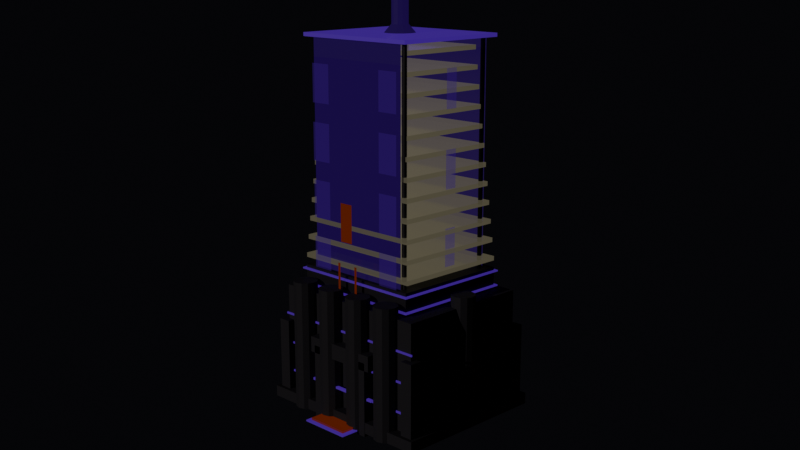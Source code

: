 # Source: knowledgebase-ext-draft-17.blend  (saved by Blender 5.1.30; exported with 4.5.12 LTS)
import bpy
from mathutils import Matrix  # noqa: F401  (used for matrix-valued properties, if any)

bpy.ops.wm.read_factory_settings(use_empty=True)
scene = bpy.context.scene
scene.name = 'Scene'

# ---- materials (node trees are filled in below, after node groups)
mat_base = bpy.data.materials.new('base')
mat_glass = bpy.data.materials.new('glass')
mat_glass.surface_render_method = 'BLENDED'
mat_glass.blend_method = 'BLEND'
mat_detail = bpy.data.materials.new('detail')
mat_accent = bpy.data.materials.new('accent')
mat_emissive = bpy.data.materials.new('emissive')
mat_energy = bpy.data.materials.new('energy')
mat_holo = bpy.data.materials.new('holo')
mat_holo.surface_render_method = 'BLENDED'
mat_holo.blend_method = 'BLEND'

# ---- material node trees
mat_base.use_nodes = True; mat_base.node_tree.nodes.clear()
_N = mat_base.node_tree.nodes; _L = mat_base.node_tree.links
n0 = _N.new('ShaderNodeBsdfPrincipled'); n0.name = 'Principled BSDF'; n0.location = (-200, 100)
n0.inputs[0].default_value = (0.01298, 0.01298, 0.02122, 1.0)
n0.inputs[1].default_value = 0.05
n0.inputs[2].default_value = 0.8
n1 = _N.new('ShaderNodeOutputMaterial'); n1.name = 'Material Output'; n1.location = (200, 100)
_L.new(n0.outputs[0], n1.inputs[0])
n1.is_active_output = True
mat_glass.use_nodes = True; mat_glass.node_tree.nodes.clear()
_N = mat_glass.node_tree.nodes; _L = mat_glass.node_tree.links
n0 = _N.new('ShaderNodeBsdfPrincipled'); n0.name = 'Principled BSDF'; n0.location = (-200, 100)
n0.inputs[0].default_value = (0.004777, 0.004777, 0.009134, 1.0)
n0.inputs[1].default_value = 0.3
n0.inputs[2].default_value = 0.1
n0.inputs[4].default_value = 0.86
n0.inputs[27].default_value = (0.9911, 0.8963, 0.5711, 1.0)
n0.inputs[28].default_value = 0.08
n1 = _N.new('ShaderNodeOutputMaterial'); n1.name = 'Material Output'; n1.location = (200, 100)
_L.new(n0.outputs[0], n1.inputs[0])
n1.is_active_output = True
mat_detail.use_nodes = True; mat_detail.node_tree.nodes.clear()
_N = mat_detail.node_tree.nodes; _L = mat_detail.node_tree.links
n0 = _N.new('ShaderNodeBsdfPrincipled'); n0.name = 'Principled BSDF'; n0.location = (-200, 100)
n0.inputs[0].default_value = (0.008023, 0.008023, 0.01298, 1.0)
n0.inputs[1].default_value = 0.15
n0.inputs[2].default_value = 0.6
n1 = _N.new('ShaderNodeOutputMaterial'); n1.name = 'Material Output'; n1.location = (200, 100)
_L.new(n0.outputs[0], n1.inputs[0])
n1.is_active_output = True
mat_accent.use_nodes = True; mat_accent.node_tree.nodes.clear()
_N = mat_accent.node_tree.nodes; _L = mat_accent.node_tree.links
n0 = _N.new('ShaderNodeBsdfPrincipled'); n0.name = 'Principled BSDF'; n0.location = (-200, 100)
n0.inputs[0].default_value = (0.02315, 0.02315, 0.03955, 1.0)
n0.inputs[1].default_value = 0.16
n0.inputs[2].default_value = 0.55
n0.inputs[27].default_value = (0.2122, 0.01764, 1.0, 1.0)
n0.inputs[28].default_value = 0.24
n1 = _N.new('ShaderNodeOutputMaterial'); n1.name = 'Material Output'; n1.location = (200, 100)
_L.new(n0.outputs[0], n1.inputs[0])
n1.is_active_output = True
mat_emissive.use_nodes = True; mat_emissive.node_tree.nodes.clear()
_N = mat_emissive.node_tree.nodes; _L = mat_emissive.node_tree.links
n0 = _N.new('ShaderNodeBsdfPrincipled'); n0.name = 'Principled BSDF'; n0.location = (-200, 100)
n0.inputs[0].default_value = (0.008023, 0.008023, 0.01298, 1.0)
n0.inputs[2].default_value = 0.22
n0.inputs[27].default_value = (0.2122, 0.01764, 1.0, 1.0)
n0.inputs[28].default_value = 0.06
n1 = _N.new('ShaderNodeOutputMaterial'); n1.name = 'Material Output'; n1.location = (200, 100)
_L.new(n0.outputs[0], n1.inputs[0])
n1.is_active_output = True
mat_energy.use_nodes = True; mat_energy.node_tree.nodes.clear()
_N = mat_energy.node_tree.nodes; _L = mat_energy.node_tree.links
n0 = _N.new('ShaderNodeBsdfPrincipled'); n0.name = 'Principled BSDF'; n0.location = (-200, 100)
n0.inputs[0].default_value = (0.008023, 0.008023, 0.01298, 1.0)
n0.inputs[1].default_value = 0.1
n0.inputs[2].default_value = 0.15
n0.inputs[27].default_value = (1.0, 0.1119, 0.0, 1.0)
n0.inputs[28].default_value = 0.1
n1 = _N.new('ShaderNodeOutputMaterial'); n1.name = 'Material Output'; n1.location = (200, 100)
_L.new(n0.outputs[0], n1.inputs[0])
n1.is_active_output = True
mat_holo.use_nodes = True; mat_holo.node_tree.nodes.clear()
_N = mat_holo.node_tree.nodes; _L = mat_holo.node_tree.links
n0 = _N.new('ShaderNodeBsdfPrincipled'); n0.name = 'Principled BSDF'; n0.location = (-200, 100)
n0.inputs[0].default_value = (0.008023, 0.008023, 0.01298, 1.0)
n0.inputs[1].default_value = 0.05
n0.inputs[2].default_value = 0.2
n0.inputs[4].default_value = 0.4
n0.inputs[27].default_value = (0.2122, 0.01764, 1.0, 1.0)
n0.inputs[28].default_value = 0.15
n1 = _N.new('ShaderNodeOutputMaterial'); n1.name = 'Material Output'; n1.location = (200, 100)
_L.new(n0.outputs[0], n1.inputs[0])
n1.is_active_output = True

# ---- world
world_balenciaworld = bpy.data.worlds.new('BalenciaWorld'); scene.world = world_balenciaworld
world_balenciaworld.use_nodes = True; world_balenciaworld.node_tree.nodes.clear()
_N = world_balenciaworld.node_tree.nodes; _L = world_balenciaworld.node_tree.links
n0 = _N.new('ShaderNodeBackground'); n0.name = 'Background'; n0.location = (-200, 100)
n0.inputs[0].default_value = (0.003, 0.003, 0.004, 1.0)
n1 = _N.new('ShaderNodeOutputWorld'); n1.name = 'World Output'; n1.location = (200, 100)
_L.new(n0.outputs[0], n1.inputs[0])
n1.is_active_output = True

# ---- cameras
cam_overview_camera = bpy.data.cameras.new('Overview_Camera')
cam_overview_camera.clip_end = 200.0
cam_overview_camera.lens_unit = 'FOV'

# ---- lights
light_key_light = bpy.data.lights.new('Key_Light', 'SUN')
light_key_light.color = (1.0, 0.894, 0.8)
light_key_light.energy = 0.8
light_key_light.shadow_soft_size = 0.5
light_rim_light = bpy.data.lights.new('Rim_Light', 'SPOT')
light_rim_light.color = (1.0, 0.369, 0.0)
light_rim_light.energy = 200.0
light_rim_light.spot_blend = 0.9
light_fill_light = bpy.data.lights.new('Fill_Light', 'AREA')
light_fill_light.color = (0.102, 0.102, 0.251)
light_fill_light.energy = 50.0
light_fill_light.size = 20.0

# ---- meshes
me_cube = bpy.data.meshes.new('Cube')
me_cube.from_pydata([(-2.3, -1.925, -1.6), (-2.3, -1.925, 1.6), (-2.3, 1.925, -1.6), (-2.3, 1.925, 1.6), (2.3, -1.925, -1.6), (2.3, -1.925, 1.6), (2.3, 1.925, -1.6), (2.3, 1.925, 1.6)], [], [(0, 1, 3, 2), (2, 3, 7, 6), (6, 7, 5, 4), (4, 5, 1, 0), (2, 6, 4, 0), (7, 3, 1, 5)])
_uv = me_cube.uv_layers.new(name='UVMap')
_uv.uv.foreach_set('vector', [0.375, 0.0, 0.625, 0.0, 0.625, 0.25, 0.375, 0.25, 0.375, 0.25, 0.625, 0.25, 0.625, 0.5, 0.375, 0.5, 0.375, 0.5, 0.625, 0.5, 0.625, 0.75, 0.375, 0.75, 0.375, 0.75, 0.625, 0.75, 0.625, 1.0, 0.375, 1.0, 0.125, 0.5, 0.375, 0.5, 0.375, 0.75, 0.125, 0.75, 0.625, 0.5, 0.875, 0.5, 0.875, 0.75, 0.625, 0.75])
me_cube.materials.append(mat_base)
me_cube.update()
me_cube_001 = bpy.data.meshes.new('Cube.001')
me_cube_001.from_pydata([(-2.587, -2.2, -0.15), (-2.587, -2.2, 0.15), (-2.587, 2.2, -0.15), (-2.587, 2.2, 0.15), (2.587, -2.2, -0.15), (2.587, -2.2, 0.15), (2.587, 2.2, -0.15), (2.587, 2.2, 0.15)], [], [(0, 1, 3, 2), (2, 3, 7, 6), (6, 7, 5, 4), (4, 5, 1, 0), (2, 6, 4, 0), (7, 3, 1, 5)])
_uv = me_cube_001.uv_layers.new(name='UVMap')
_uv.uv.foreach_set('vector', [0.375, 0.0, 0.625, 0.0, 0.625, 0.25, 0.375, 0.25, 0.375, 0.25, 0.625, 0.25, 0.625, 0.5, 0.375, 0.5, 0.375, 0.5, 0.625, 0.5, 0.625, 0.75, 0.375, 0.75, 0.375, 0.75, 0.625, 0.75, 0.625, 1.0, 0.375, 1.0, 0.125, 0.5, 0.375, 0.5, 0.375, 0.75, 0.125, 0.75, 0.625, 0.5, 0.875, 0.5, 0.875, 0.75, 0.625, 0.75])
me_cube_001.materials.append(mat_base)
me_cube_001.update()
me_cylinder = bpy.data.meshes.new('Cylinder')
me_cylinder.from_pydata([(0.0, 0.325, -1.75), (0.0, 0.325, 1.75), (0.1625, 0.2815, -1.75), (0.1625, 0.2815, 1.75), (0.2815, 0.1625, -1.75), (0.2815, 0.1625, 1.75), (0.325, 0.0, -1.75), (0.325, 0.0, 1.75), (0.2815, -0.1625, -1.75), (0.2815, -0.1625, 1.75), (0.1625, -0.2815, -1.75), (0.1625, -0.2815, 1.75), (0.0, -0.325, -1.75), (0.0, -0.325, 1.75), (-0.1625, -0.2815, -1.75), (-0.1625, -0.2815, 1.75), (-0.2815, -0.1625, -1.75), (-0.2815, -0.1625, 1.75), (-0.325, 0.0, -1.75), (-0.325, 0.0, 1.75), (-0.2815, 0.1625, -1.75), (-0.2815, 0.1625, 1.75), (-0.1625, 0.2815, -1.75), (-0.1625, 0.2815, 1.75)], [], [(0, 1, 3, 2), (2, 3, 5, 4), (4, 5, 7, 6), (6, 7, 9, 8), (8, 9, 11, 10), (10, 11, 13, 12), (12, 13, 15, 14), (14, 15, 17, 16), (16, 17, 19, 18), (18, 19, 21, 20), (3, 1, 23, 21, 19, 17, 15, 13, 11, 9, 7, 5), (20, 21, 23, 22), (22, 23, 1, 0), (0, 2, 4, 6, 8, 10, 12, 14, 16, 18, 20, 22)])
_uv = me_cylinder.uv_layers.new(name='UVMap')
_uv.uv.foreach_set('vector', [1.0, 0.5, 1.0, 1.0, 0.9167, 1.0, 0.9167, 0.5, 0.9167, 0.5, 0.9167, 1.0, 0.8333, 1.0, 0.8333, 0.5, 0.8333, 0.5, 0.8333, 1.0, 0.75, 1.0, 0.75, 0.5, 0.75, 0.5, 0.75, 1.0, 0.6667, 1.0, 0.6667, 0.5, 0.6667, 0.5, 0.6667, 1.0, 0.5833, 1.0, 0.5833, 0.5, 0.5833, 0.5, 0.5833, 1.0, 0.5, 1.0, 0.5, 0.5, 0.5, 0.5, 0.5, 1.0, 0.4167, 1.0, 0.4167, 0.5, 0.4167, 0.5, 0.4167, 1.0, 0.3333, 1.0, 0.3333, 0.5, 0.3333, 0.5, 0.3333, 1.0, 0.25, 1.0, 0.25, 0.5, 0.25, 0.5, 0.25, 1.0, 0.1667, 1.0, 0.1667, 0.5, 0.37, 0.4578, 0.25, 0.49, 0.13, 0.4578, 0.04215, 0.37, 0.01, 0.25, 0.04215, 0.13, 0.13, 0.04215, 0.25, 0.01, 0.37, 0.04215, 0.4578, 0.13, 0.49, 0.25, 0.4578, 0.37, 0.1667, 0.5, 0.1667, 1.0, 0.08333, 1.0, 0.08333, 0.5, 0.08333, 0.5, 0.08333, 1.0, 7.451e-08, 1.0, 7.451e-08, 0.5, 0.75, 0.49, 0.87, 0.4578, 0.9578, 0.37, 0.99, 0.25, 0.9578, 0.13, 0.87, 0.04215, 0.75, 0.01, 0.63, 0.04215, 0.5422, 0.13, 0.51, 0.25, 0.5422, 0.37, 0.63, 0.4578])
me_cylinder.materials.append(mat_base)
me_cylinder.update()
me_cylinder_001 = bpy.data.meshes.new('Cylinder.001')
me_cylinder_001.from_pydata([(0.0, 0.325, -1.75), (0.0, 0.325, 1.75), (0.1625, 0.2815, -1.75), (0.1625, 0.2815, 1.75), (0.2815, 0.1625, -1.75), (0.2815, 0.1625, 1.75), (0.325, 0.0, -1.75), (0.325, 0.0, 1.75), (0.2815, -0.1625, -1.75), (0.2815, -0.1625, 1.75), (0.1625, -0.2815, -1.75), (0.1625, -0.2815, 1.75), (0.0, -0.325, -1.75), (0.0, -0.325, 1.75), (-0.1625, -0.2815, -1.75), (-0.1625, -0.2815, 1.75), (-0.2815, -0.1625, -1.75), (-0.2815, -0.1625, 1.75), (-0.325, 0.0, -1.75), (-0.325, 0.0, 1.75), (-0.2815, 0.1625, -1.75), (-0.2815, 0.1625, 1.75), (-0.1625, 0.2815, -1.75), (-0.1625, 0.2815, 1.75)], [], [(0, 1, 3, 2), (2, 3, 5, 4), (4, 5, 7, 6), (6, 7, 9, 8), (8, 9, 11, 10), (10, 11, 13, 12), (12, 13, 15, 14), (14, 15, 17, 16), (16, 17, 19, 18), (18, 19, 21, 20), (3, 1, 23, 21, 19, 17, 15, 13, 11, 9, 7, 5), (20, 21, 23, 22), (22, 23, 1, 0), (0, 2, 4, 6, 8, 10, 12, 14, 16, 18, 20, 22)])
_uv = me_cylinder_001.uv_layers.new(name='UVMap')
_uv.uv.foreach_set('vector', [1.0, 0.5, 1.0, 1.0, 0.9167, 1.0, 0.9167, 0.5, 0.9167, 0.5, 0.9167, 1.0, 0.8333, 1.0, 0.8333, 0.5, 0.8333, 0.5, 0.8333, 1.0, 0.75, 1.0, 0.75, 0.5, 0.75, 0.5, 0.75, 1.0, 0.6667, 1.0, 0.6667, 0.5, 0.6667, 0.5, 0.6667, 1.0, 0.5833, 1.0, 0.5833, 0.5, 0.5833, 0.5, 0.5833, 1.0, 0.5, 1.0, 0.5, 0.5, 0.5, 0.5, 0.5, 1.0, 0.4167, 1.0, 0.4167, 0.5, 0.4167, 0.5, 0.4167, 1.0, 0.3333, 1.0, 0.3333, 0.5, 0.3333, 0.5, 0.3333, 1.0, 0.25, 1.0, 0.25, 0.5, 0.25, 0.5, 0.25, 1.0, 0.1667, 1.0, 0.1667, 0.5, 0.37, 0.4578, 0.25, 0.49, 0.13, 0.4578, 0.04215, 0.37, 0.01, 0.25, 0.04215, 0.13, 0.13, 0.04215, 0.25, 0.01, 0.37, 0.04215, 0.4578, 0.13, 0.49, 0.25, 0.4578, 0.37, 0.1667, 0.5, 0.1667, 1.0, 0.08333, 1.0, 0.08333, 0.5, 0.08333, 0.5, 0.08333, 1.0, 7.451e-08, 1.0, 7.451e-08, 0.5, 0.75, 0.49, 0.87, 0.4578, 0.9578, 0.37, 0.99, 0.25, 0.9578, 0.13, 0.87, 0.04215, 0.75, 0.01, 0.63, 0.04215, 0.5422, 0.13, 0.51, 0.25, 0.5422, 0.37, 0.63, 0.4578])
me_cylinder_001.materials.append(mat_base)
me_cylinder_001.update()
me_cylinder_002 = bpy.data.meshes.new('Cylinder.002')
me_cylinder_002.from_pydata([(0.0, 0.325, -1.75), (0.0, 0.325, 1.75), (0.1625, 0.2815, -1.75), (0.1625, 0.2815, 1.75), (0.2815, 0.1625, -1.75), (0.2815, 0.1625, 1.75), (0.325, 0.0, -1.75), (0.325, 0.0, 1.75), (0.2815, -0.1625, -1.75), (0.2815, -0.1625, 1.75), (0.1625, -0.2815, -1.75), (0.1625, -0.2815, 1.75), (0.0, -0.325, -1.75), (0.0, -0.325, 1.75), (-0.1625, -0.2815, -1.75), (-0.1625, -0.2815, 1.75), (-0.2815, -0.1625, -1.75), (-0.2815, -0.1625, 1.75), (-0.325, 0.0, -1.75), (-0.325, 0.0, 1.75), (-0.2815, 0.1625, -1.75), (-0.2815, 0.1625, 1.75), (-0.1625, 0.2815, -1.75), (-0.1625, 0.2815, 1.75)], [], [(0, 1, 3, 2), (2, 3, 5, 4), (4, 5, 7, 6), (6, 7, 9, 8), (8, 9, 11, 10), (10, 11, 13, 12), (12, 13, 15, 14), (14, 15, 17, 16), (16, 17, 19, 18), (18, 19, 21, 20), (3, 1, 23, 21, 19, 17, 15, 13, 11, 9, 7, 5), (20, 21, 23, 22), (22, 23, 1, 0), (0, 2, 4, 6, 8, 10, 12, 14, 16, 18, 20, 22)])
_uv = me_cylinder_002.uv_layers.new(name='UVMap')
_uv.uv.foreach_set('vector', [1.0, 0.5, 1.0, 1.0, 0.9167, 1.0, 0.9167, 0.5, 0.9167, 0.5, 0.9167, 1.0, 0.8333, 1.0, 0.8333, 0.5, 0.8333, 0.5, 0.8333, 1.0, 0.75, 1.0, 0.75, 0.5, 0.75, 0.5, 0.75, 1.0, 0.6667, 1.0, 0.6667, 0.5, 0.6667, 0.5, 0.6667, 1.0, 0.5833, 1.0, 0.5833, 0.5, 0.5833, 0.5, 0.5833, 1.0, 0.5, 1.0, 0.5, 0.5, 0.5, 0.5, 0.5, 1.0, 0.4167, 1.0, 0.4167, 0.5, 0.4167, 0.5, 0.4167, 1.0, 0.3333, 1.0, 0.3333, 0.5, 0.3333, 0.5, 0.3333, 1.0, 0.25, 1.0, 0.25, 0.5, 0.25, 0.5, 0.25, 1.0, 0.1667, 1.0, 0.1667, 0.5, 0.37, 0.4578, 0.25, 0.49, 0.13, 0.4578, 0.04215, 0.37, 0.01, 0.25, 0.04215, 0.13, 0.13, 0.04215, 0.25, 0.01, 0.37, 0.04215, 0.4578, 0.13, 0.49, 0.25, 0.4578, 0.37, 0.1667, 0.5, 0.1667, 1.0, 0.08333, 1.0, 0.08333, 0.5, 0.08333, 0.5, 0.08333, 1.0, 7.451e-08, 1.0, 7.451e-08, 0.5, 0.75, 0.49, 0.87, 0.4578, 0.9578, 0.37, 0.99, 0.25, 0.9578, 0.13, 0.87, 0.04215, 0.75, 0.01, 0.63, 0.04215, 0.5422, 0.13, 0.51, 0.25, 0.5422, 0.37, 0.63, 0.4578])
me_cylinder_002.materials.append(mat_base)
me_cylinder_002.update()
me_cylinder_003 = bpy.data.meshes.new('Cylinder.003')
me_cylinder_003.from_pydata([(0.0, 0.325, -1.75), (0.0, 0.325, 1.75), (0.1625, 0.2815, -1.75), (0.1625, 0.2815, 1.75), (0.2815, 0.1625, -1.75), (0.2815, 0.1625, 1.75), (0.325, 0.0, -1.75), (0.325, 0.0, 1.75), (0.2815, -0.1625, -1.75), (0.2815, -0.1625, 1.75), (0.1625, -0.2815, -1.75), (0.1625, -0.2815, 1.75), (0.0, -0.325, -1.75), (0.0, -0.325, 1.75), (-0.1625, -0.2815, -1.75), (-0.1625, -0.2815, 1.75), (-0.2815, -0.1625, -1.75), (-0.2815, -0.1625, 1.75), (-0.325, 0.0, -1.75), (-0.325, 0.0, 1.75), (-0.2815, 0.1625, -1.75), (-0.2815, 0.1625, 1.75), (-0.1625, 0.2815, -1.75), (-0.1625, 0.2815, 1.75)], [], [(0, 1, 3, 2), (2, 3, 5, 4), (4, 5, 7, 6), (6, 7, 9, 8), (8, 9, 11, 10), (10, 11, 13, 12), (12, 13, 15, 14), (14, 15, 17, 16), (16, 17, 19, 18), (18, 19, 21, 20), (3, 1, 23, 21, 19, 17, 15, 13, 11, 9, 7, 5), (20, 21, 23, 22), (22, 23, 1, 0), (0, 2, 4, 6, 8, 10, 12, 14, 16, 18, 20, 22)])
_uv = me_cylinder_003.uv_layers.new(name='UVMap')
_uv.uv.foreach_set('vector', [1.0, 0.5, 1.0, 1.0, 0.9167, 1.0, 0.9167, 0.5, 0.9167, 0.5, 0.9167, 1.0, 0.8333, 1.0, 0.8333, 0.5, 0.8333, 0.5, 0.8333, 1.0, 0.75, 1.0, 0.75, 0.5, 0.75, 0.5, 0.75, 1.0, 0.6667, 1.0, 0.6667, 0.5, 0.6667, 0.5, 0.6667, 1.0, 0.5833, 1.0, 0.5833, 0.5, 0.5833, 0.5, 0.5833, 1.0, 0.5, 1.0, 0.5, 0.5, 0.5, 0.5, 0.5, 1.0, 0.4167, 1.0, 0.4167, 0.5, 0.4167, 0.5, 0.4167, 1.0, 0.3333, 1.0, 0.3333, 0.5, 0.3333, 0.5, 0.3333, 1.0, 0.25, 1.0, 0.25, 0.5, 0.25, 0.5, 0.25, 1.0, 0.1667, 1.0, 0.1667, 0.5, 0.37, 0.4578, 0.25, 0.49, 0.13, 0.4578, 0.04215, 0.37, 0.01, 0.25, 0.04215, 0.13, 0.13, 0.04215, 0.25, 0.01, 0.37, 0.04215, 0.4578, 0.13, 0.49, 0.25, 0.4578, 0.37, 0.1667, 0.5, 0.1667, 1.0, 0.08333, 1.0, 0.08333, 0.5, 0.08333, 0.5, 0.08333, 1.0, 7.451e-08, 1.0, 7.451e-08, 0.5, 0.75, 0.49, 0.87, 0.4578, 0.9578, 0.37, 0.99, 0.25, 0.9578, 0.13, 0.87, 0.04215, 0.75, 0.01, 0.63, 0.04215, 0.5422, 0.13, 0.51, 0.25, 0.5422, 0.37, 0.63, 0.4578])
me_cylinder_003.materials.append(mat_base)
me_cylinder_003.update()
me_cylinder_004 = bpy.data.meshes.new('Cylinder.004')
me_cylinder_004.from_pydata([(0.0, 0.325, -1.75), (0.0, 0.325, 1.75), (0.1625, 0.2815, -1.75), (0.1625, 0.2815, 1.75), (0.2815, 0.1625, -1.75), (0.2815, 0.1625, 1.75), (0.325, 0.0, -1.75), (0.325, 0.0, 1.75), (0.2815, -0.1625, -1.75), (0.2815, -0.1625, 1.75), (0.1625, -0.2815, -1.75), (0.1625, -0.2815, 1.75), (0.0, -0.325, -1.75), (0.0, -0.325, 1.75), (-0.1625, -0.2815, -1.75), (-0.1625, -0.2815, 1.75), (-0.2815, -0.1625, -1.75), (-0.2815, -0.1625, 1.75), (-0.325, 0.0, -1.75), (-0.325, 0.0, 1.75), (-0.2815, 0.1625, -1.75), (-0.2815, 0.1625, 1.75), (-0.1625, 0.2815, -1.75), (-0.1625, 0.2815, 1.75)], [], [(0, 1, 3, 2), (2, 3, 5, 4), (4, 5, 7, 6), (6, 7, 9, 8), (8, 9, 11, 10), (10, 11, 13, 12), (12, 13, 15, 14), (14, 15, 17, 16), (16, 17, 19, 18), (18, 19, 21, 20), (3, 1, 23, 21, 19, 17, 15, 13, 11, 9, 7, 5), (20, 21, 23, 22), (22, 23, 1, 0), (0, 2, 4, 6, 8, 10, 12, 14, 16, 18, 20, 22)])
_uv = me_cylinder_004.uv_layers.new(name='UVMap')
_uv.uv.foreach_set('vector', [1.0, 0.5, 1.0, 1.0, 0.9167, 1.0, 0.9167, 0.5, 0.9167, 0.5, 0.9167, 1.0, 0.8333, 1.0, 0.8333, 0.5, 0.8333, 0.5, 0.8333, 1.0, 0.75, 1.0, 0.75, 0.5, 0.75, 0.5, 0.75, 1.0, 0.6667, 1.0, 0.6667, 0.5, 0.6667, 0.5, 0.6667, 1.0, 0.5833, 1.0, 0.5833, 0.5, 0.5833, 0.5, 0.5833, 1.0, 0.5, 1.0, 0.5, 0.5, 0.5, 0.5, 0.5, 1.0, 0.4167, 1.0, 0.4167, 0.5, 0.4167, 0.5, 0.4167, 1.0, 0.3333, 1.0, 0.3333, 0.5, 0.3333, 0.5, 0.3333, 1.0, 0.25, 1.0, 0.25, 0.5, 0.25, 0.5, 0.25, 1.0, 0.1667, 1.0, 0.1667, 0.5, 0.37, 0.4578, 0.25, 0.49, 0.13, 0.4578, 0.04215, 0.37, 0.01, 0.25, 0.04215, 0.13, 0.13, 0.04215, 0.25, 0.01, 0.37, 0.04215, 0.4578, 0.13, 0.49, 0.25, 0.4578, 0.37, 0.1667, 0.5, 0.1667, 1.0, 0.08333, 1.0, 0.08333, 0.5, 0.08333, 0.5, 0.08333, 1.0, 7.451e-08, 1.0, 7.451e-08, 0.5, 0.75, 0.49, 0.87, 0.4578, 0.9578, 0.37, 0.99, 0.25, 0.9578, 0.13, 0.87, 0.04215, 0.75, 0.01, 0.63, 0.04215, 0.5422, 0.13, 0.51, 0.25, 0.5422, 0.37, 0.63, 0.4578])
me_cylinder_004.materials.append(mat_base)
me_cylinder_004.update()
me_cylinder_005 = bpy.data.meshes.new('Cylinder.005')
me_cylinder_005.from_pydata([(0.0, 0.325, -1.75), (0.0, 0.325, 1.75), (0.1625, 0.2815, -1.75), (0.1625, 0.2815, 1.75), (0.2815, 0.1625, -1.75), (0.2815, 0.1625, 1.75), (0.325, 0.0, -1.75), (0.325, 0.0, 1.75), (0.2815, -0.1625, -1.75), (0.2815, -0.1625, 1.75), (0.1625, -0.2815, -1.75), (0.1625, -0.2815, 1.75), (0.0, -0.325, -1.75), (0.0, -0.325, 1.75), (-0.1625, -0.2815, -1.75), (-0.1625, -0.2815, 1.75), (-0.2815, -0.1625, -1.75), (-0.2815, -0.1625, 1.75), (-0.325, 0.0, -1.75), (-0.325, 0.0, 1.75), (-0.2815, 0.1625, -1.75), (-0.2815, 0.1625, 1.75), (-0.1625, 0.2815, -1.75), (-0.1625, 0.2815, 1.75)], [], [(0, 1, 3, 2), (2, 3, 5, 4), (4, 5, 7, 6), (6, 7, 9, 8), (8, 9, 11, 10), (10, 11, 13, 12), (12, 13, 15, 14), (14, 15, 17, 16), (16, 17, 19, 18), (18, 19, 21, 20), (3, 1, 23, 21, 19, 17, 15, 13, 11, 9, 7, 5), (20, 21, 23, 22), (22, 23, 1, 0), (0, 2, 4, 6, 8, 10, 12, 14, 16, 18, 20, 22)])
_uv = me_cylinder_005.uv_layers.new(name='UVMap')
_uv.uv.foreach_set('vector', [1.0, 0.5, 1.0, 1.0, 0.9167, 1.0, 0.9167, 0.5, 0.9167, 0.5, 0.9167, 1.0, 0.8333, 1.0, 0.8333, 0.5, 0.8333, 0.5, 0.8333, 1.0, 0.75, 1.0, 0.75, 0.5, 0.75, 0.5, 0.75, 1.0, 0.6667, 1.0, 0.6667, 0.5, 0.6667, 0.5, 0.6667, 1.0, 0.5833, 1.0, 0.5833, 0.5, 0.5833, 0.5, 0.5833, 1.0, 0.5, 1.0, 0.5, 0.5, 0.5, 0.5, 0.5, 1.0, 0.4167, 1.0, 0.4167, 0.5, 0.4167, 0.5, 0.4167, 1.0, 0.3333, 1.0, 0.3333, 0.5, 0.3333, 0.5, 0.3333, 1.0, 0.25, 1.0, 0.25, 0.5, 0.25, 0.5, 0.25, 1.0, 0.1667, 1.0, 0.1667, 0.5, 0.37, 0.4578, 0.25, 0.49, 0.13, 0.4578, 0.04215, 0.37, 0.01, 0.25, 0.04215, 0.13, 0.13, 0.04215, 0.25, 0.01, 0.37, 0.04215, 0.4578, 0.13, 0.49, 0.25, 0.4578, 0.37, 0.1667, 0.5, 0.1667, 1.0, 0.08333, 1.0, 0.08333, 0.5, 0.08333, 0.5, 0.08333, 1.0, 7.451e-08, 1.0, 7.451e-08, 0.5, 0.75, 0.49, 0.87, 0.4578, 0.9578, 0.37, 0.99, 0.25, 0.9578, 0.13, 0.87, 0.04215, 0.75, 0.01, 0.63, 0.04215, 0.5422, 0.13, 0.51, 0.25, 0.5422, 0.37, 0.63, 0.4578])
me_cylinder_005.materials.append(mat_base)
me_cylinder_005.update()
me_cube_002 = bpy.data.meshes.new('Cube.002')
me_cube_002.from_pydata([(-0.35, -0.04, -1.2), (-0.35, -0.04, 1.2), (-0.35, 0.04, -1.2), (-0.35, 0.04, 1.2), (0.35, -0.04, -1.2), (0.35, -0.04, 1.2), (0.35, 0.04, -1.2), (0.35, 0.04, 1.2)], [], [(0, 1, 3, 2), (2, 3, 7, 6), (6, 7, 5, 4), (4, 5, 1, 0), (2, 6, 4, 0), (7, 3, 1, 5)])
_uv = me_cube_002.uv_layers.new(name='UVMap')
_uv.uv.foreach_set('vector', [0.375, 0.0, 0.625, 0.0, 0.625, 0.25, 0.375, 0.25, 0.375, 0.25, 0.625, 0.25, 0.625, 0.5, 0.375, 0.5, 0.375, 0.5, 0.625, 0.5, 0.625, 0.75, 0.375, 0.75, 0.375, 0.75, 0.625, 0.75, 0.625, 1.0, 0.375, 1.0, 0.125, 0.5, 0.375, 0.5, 0.375, 0.75, 0.125, 0.75, 0.625, 0.5, 0.875, 0.5, 0.875, 0.75, 0.625, 0.75])
me_cube_002.materials.append(mat_glass)
me_cube_002.update()
me_cube_003 = bpy.data.meshes.new('Cube.003')
me_cube_003.from_pydata([(-0.35, -0.04, -1.2), (-0.35, -0.04, 1.2), (-0.35, 0.04, -1.2), (-0.35, 0.04, 1.2), (0.35, -0.04, -1.2), (0.35, -0.04, 1.2), (0.35, 0.04, -1.2), (0.35, 0.04, 1.2)], [], [(0, 1, 3, 2), (2, 3, 7, 6), (6, 7, 5, 4), (4, 5, 1, 0), (2, 6, 4, 0), (7, 3, 1, 5)])
_uv = me_cube_003.uv_layers.new(name='UVMap')
_uv.uv.foreach_set('vector', [0.375, 0.0, 0.625, 0.0, 0.625, 0.25, 0.375, 0.25, 0.375, 0.25, 0.625, 0.25, 0.625, 0.5, 0.375, 0.5, 0.375, 0.5, 0.625, 0.5, 0.625, 0.75, 0.375, 0.75, 0.375, 0.75, 0.625, 0.75, 0.625, 1.0, 0.375, 1.0, 0.125, 0.5, 0.375, 0.5, 0.375, 0.75, 0.125, 0.75, 0.625, 0.5, 0.875, 0.5, 0.875, 0.75, 0.625, 0.75])
me_cube_003.materials.append(mat_glass)
me_cube_003.update()
me_cube_004 = bpy.data.meshes.new('Cube.004')
me_cube_004.from_pydata([(-0.35, -0.04, -1.2), (-0.35, -0.04, 1.2), (-0.35, 0.04, -1.2), (-0.35, 0.04, 1.2), (0.35, -0.04, -1.2), (0.35, -0.04, 1.2), (0.35, 0.04, -1.2), (0.35, 0.04, 1.2)], [], [(0, 1, 3, 2), (2, 3, 7, 6), (6, 7, 5, 4), (4, 5, 1, 0), (2, 6, 4, 0), (7, 3, 1, 5)])
_uv = me_cube_004.uv_layers.new(name='UVMap')
_uv.uv.foreach_set('vector', [0.375, 0.0, 0.625, 0.0, 0.625, 0.25, 0.375, 0.25, 0.375, 0.25, 0.625, 0.25, 0.625, 0.5, 0.375, 0.5, 0.375, 0.5, 0.625, 0.5, 0.625, 0.75, 0.375, 0.75, 0.375, 0.75, 0.625, 0.75, 0.625, 1.0, 0.375, 1.0, 0.125, 0.5, 0.375, 0.5, 0.375, 0.75, 0.125, 0.75, 0.625, 0.5, 0.875, 0.5, 0.875, 0.75, 0.625, 0.75])
me_cube_004.materials.append(mat_glass)
me_cube_004.update()
me_cube_005 = bpy.data.meshes.new('Cube.005')
me_cube_005.from_pydata([(-0.04, -0.28, -0.96), (-0.04, -0.28, 0.96), (-0.04, 0.28, -0.96), (-0.04, 0.28, 0.96), (0.04, -0.28, -0.96), (0.04, -0.28, 0.96), (0.04, 0.28, -0.96), (0.04, 0.28, 0.96)], [], [(0, 1, 3, 2), (2, 3, 7, 6), (6, 7, 5, 4), (4, 5, 1, 0), (2, 6, 4, 0), (7, 3, 1, 5)])
_uv = me_cube_005.uv_layers.new(name='UVMap')
_uv.uv.foreach_set('vector', [0.375, 0.0, 0.625, 0.0, 0.625, 0.25, 0.375, 0.25, 0.375, 0.25, 0.625, 0.25, 0.625, 0.5, 0.375, 0.5, 0.375, 0.5, 0.625, 0.5, 0.625, 0.75, 0.375, 0.75, 0.375, 0.75, 0.625, 0.75, 0.625, 1.0, 0.375, 1.0, 0.125, 0.5, 0.375, 0.5, 0.375, 0.75, 0.125, 0.75, 0.625, 0.5, 0.875, 0.5, 0.875, 0.75, 0.625, 0.75])
me_cube_005.materials.append(mat_glass)
me_cube_005.update()
me_cube_006 = bpy.data.meshes.new('Cube.006')
me_cube_006.from_pydata([(-0.04, -0.28, -0.96), (-0.04, -0.28, 0.96), (-0.04, 0.28, -0.96), (-0.04, 0.28, 0.96), (0.04, -0.28, -0.96), (0.04, -0.28, 0.96), (0.04, 0.28, -0.96), (0.04, 0.28, 0.96)], [], [(0, 1, 3, 2), (2, 3, 7, 6), (6, 7, 5, 4), (4, 5, 1, 0), (2, 6, 4, 0), (7, 3, 1, 5)])
_uv = me_cube_006.uv_layers.new(name='UVMap')
_uv.uv.foreach_set('vector', [0.375, 0.0, 0.625, 0.0, 0.625, 0.25, 0.375, 0.25, 0.375, 0.25, 0.625, 0.25, 0.625, 0.5, 0.375, 0.5, 0.375, 0.5, 0.625, 0.5, 0.625, 0.75, 0.375, 0.75, 0.375, 0.75, 0.625, 0.75, 0.625, 1.0, 0.375, 1.0, 0.125, 0.5, 0.375, 0.5, 0.375, 0.75, 0.125, 0.75, 0.625, 0.5, 0.875, 0.5, 0.875, 0.75, 0.625, 0.75])
me_cube_006.materials.append(mat_glass)
me_cube_006.update()
me_cube_007 = bpy.data.meshes.new('Cube.007')
me_cube_007.from_pydata([(-0.04, -0.28, -0.96), (-0.04, -0.28, 0.96), (-0.04, 0.28, -0.96), (-0.04, 0.28, 0.96), (0.04, -0.28, -0.96), (0.04, -0.28, 0.96), (0.04, 0.28, -0.96), (0.04, 0.28, 0.96)], [], [(0, 1, 3, 2), (2, 3, 7, 6), (6, 7, 5, 4), (4, 5, 1, 0), (2, 6, 4, 0), (7, 3, 1, 5)])
_uv = me_cube_007.uv_layers.new(name='UVMap')
_uv.uv.foreach_set('vector', [0.375, 0.0, 0.625, 0.0, 0.625, 0.25, 0.375, 0.25, 0.375, 0.25, 0.625, 0.25, 0.625, 0.5, 0.375, 0.5, 0.375, 0.5, 0.625, 0.5, 0.625, 0.75, 0.375, 0.75, 0.375, 0.75, 0.625, 0.75, 0.625, 1.0, 0.375, 1.0, 0.125, 0.5, 0.375, 0.5, 0.375, 0.75, 0.125, 0.75, 0.625, 0.5, 0.875, 0.5, 0.875, 0.75, 0.625, 0.75])
me_cube_007.materials.append(mat_glass)
me_cube_007.update()
me_cube_008 = bpy.data.meshes.new('Cube.008')
me_cube_008.from_pydata([(-0.04, -0.28, -0.96), (-0.04, -0.28, 0.96), (-0.04, 0.28, -0.96), (-0.04, 0.28, 0.96), (0.04, -0.28, -0.96), (0.04, -0.28, 0.96), (0.04, 0.28, -0.96), (0.04, 0.28, 0.96)], [], [(0, 1, 3, 2), (2, 3, 7, 6), (6, 7, 5, 4), (4, 5, 1, 0), (2, 6, 4, 0), (7, 3, 1, 5)])
_uv = me_cube_008.uv_layers.new(name='UVMap')
_uv.uv.foreach_set('vector', [0.375, 0.0, 0.625, 0.0, 0.625, 0.25, 0.375, 0.25, 0.375, 0.25, 0.625, 0.25, 0.625, 0.5, 0.375, 0.5, 0.375, 0.5, 0.625, 0.5, 0.625, 0.75, 0.375, 0.75, 0.375, 0.75, 0.625, 0.75, 0.625, 1.0, 0.375, 1.0, 0.125, 0.5, 0.375, 0.5, 0.375, 0.75, 0.125, 0.75, 0.625, 0.5, 0.875, 0.5, 0.875, 0.75, 0.625, 0.75])
me_cube_008.materials.append(mat_glass)
me_cube_008.update()
me_cube_009 = bpy.data.meshes.new('Cube.009')
me_cube_009.from_pydata([(-1.85, -1.65, -0.3), (-1.85, -1.65, 0.3), (-1.85, 1.65, -0.3), (-1.85, 1.65, 0.3), (1.85, -1.65, -0.3), (1.85, -1.65, 0.3), (1.85, 1.65, -0.3), (1.85, 1.65, 0.3)], [], [(0, 1, 3, 2), (2, 3, 7, 6), (6, 7, 5, 4), (4, 5, 1, 0), (2, 6, 4, 0), (7, 3, 1, 5)])
_uv = me_cube_009.uv_layers.new(name='UVMap')
_uv.uv.foreach_set('vector', [0.375, 0.0, 0.625, 0.0, 0.625, 0.25, 0.375, 0.25, 0.375, 0.25, 0.625, 0.25, 0.625, 0.5, 0.375, 0.5, 0.375, 0.5, 0.625, 0.5, 0.625, 0.75, 0.375, 0.75, 0.375, 0.75, 0.625, 0.75, 0.625, 1.0, 0.375, 1.0, 0.125, 0.5, 0.375, 0.5, 0.375, 0.75, 0.125, 0.75, 0.625, 0.5, 0.875, 0.5, 0.875, 0.75, 0.625, 0.75])
me_cube_009.materials.append(mat_detail)
me_cube_009.update()
me_cube_010 = bpy.data.meshes.new('Cube.010')
me_cube_010.from_pydata([(-1.925, -1.725, -0.02), (-1.925, -1.725, 0.02), (-1.925, 1.725, -0.02), (-1.925, 1.725, 0.02), (1.925, -1.725, -0.02), (1.925, -1.725, 0.02), (1.925, 1.725, -0.02), (1.925, 1.725, 0.02)], [], [(0, 1, 3, 2), (2, 3, 7, 6), (6, 7, 5, 4), (4, 5, 1, 0), (2, 6, 4, 0), (7, 3, 1, 5)])
_uv = me_cube_010.uv_layers.new(name='UVMap')
_uv.uv.foreach_set('vector', [0.375, 0.0, 0.625, 0.0, 0.625, 0.25, 0.375, 0.25, 0.375, 0.25, 0.625, 0.25, 0.625, 0.5, 0.375, 0.5, 0.375, 0.5, 0.625, 0.5, 0.625, 0.75, 0.375, 0.75, 0.375, 0.75, 0.625, 0.75, 0.625, 1.0, 0.375, 1.0, 0.125, 0.5, 0.375, 0.5, 0.375, 0.75, 0.125, 0.75, 0.625, 0.5, 0.875, 0.5, 0.875, 0.75, 0.625, 0.75])
me_cube_010.materials.append(mat_accent)
me_cube_010.update()
me_cube_011 = bpy.data.meshes.new('Cube.011')
me_cube_011.from_pydata([(-1.925, -1.725, -0.02), (-1.925, -1.725, 0.02), (-1.925, 1.725, -0.02), (-1.925, 1.725, 0.02), (1.925, -1.725, -0.02), (1.925, -1.725, 0.02), (1.925, 1.725, -0.02), (1.925, 1.725, 0.02)], [], [(0, 1, 3, 2), (2, 3, 7, 6), (6, 7, 5, 4), (4, 5, 1, 0), (2, 6, 4, 0), (7, 3, 1, 5)])
_uv = me_cube_011.uv_layers.new(name='UVMap')
_uv.uv.foreach_set('vector', [0.375, 0.0, 0.625, 0.0, 0.625, 0.25, 0.375, 0.25, 0.375, 0.25, 0.625, 0.25, 0.625, 0.5, 0.375, 0.5, 0.375, 0.5, 0.625, 0.5, 0.625, 0.75, 0.375, 0.75, 0.375, 0.75, 0.625, 0.75, 0.625, 1.0, 0.375, 1.0, 0.125, 0.5, 0.375, 0.5, 0.375, 0.75, 0.125, 0.75, 0.625, 0.5, 0.875, 0.5, 0.875, 0.75, 0.625, 0.75])
me_cube_011.materials.append(mat_accent)
me_cube_011.update()
me_cube_012 = bpy.data.meshes.new('Cube.012')
me_cube_012.from_pydata([(-1.87, -1.62, -0.06), (-1.87, -1.62, 0.06), (-1.87, 1.62, -0.06), (-1.87, 1.62, 0.06), (1.87, -1.62, -0.06), (1.87, -1.62, 0.06), (1.87, 1.62, -0.06), (1.87, 1.62, 0.06)], [], [(0, 1, 3, 2), (2, 3, 7, 6), (6, 7, 5, 4), (4, 5, 1, 0), (2, 6, 4, 0), (7, 3, 1, 5)])
_uv = me_cube_012.uv_layers.new(name='UVMap')
_uv.uv.foreach_set('vector', [0.375, 0.0, 0.625, 0.0, 0.625, 0.25, 0.375, 0.25, 0.375, 0.25, 0.625, 0.25, 0.625, 0.5, 0.375, 0.5, 0.375, 0.5, 0.625, 0.5, 0.625, 0.75, 0.375, 0.75, 0.375, 0.75, 0.625, 0.75, 0.625, 1.0, 0.375, 1.0, 0.125, 0.5, 0.375, 0.5, 0.375, 0.75, 0.125, 0.75, 0.625, 0.5, 0.875, 0.5, 0.875, 0.75, 0.625, 0.75])
me_cube_012.materials.append(mat_glass)
me_cube_012.update()
me_cube_013 = bpy.data.meshes.new('Cube.013')
me_cube_013.from_pydata([(-1.831, -1.586, -0.06), (-1.831, -1.586, 0.06), (-1.831, 1.586, -0.06), (-1.831, 1.586, 0.06), (1.831, -1.586, -0.06), (1.831, -1.586, 0.06), (1.831, 1.586, -0.06), (1.831, 1.586, 0.06)], [], [(0, 1, 3, 2), (2, 3, 7, 6), (6, 7, 5, 4), (4, 5, 1, 0), (2, 6, 4, 0), (7, 3, 1, 5)])
_uv = me_cube_013.uv_layers.new(name='UVMap')
_uv.uv.foreach_set('vector', [0.375, 0.0, 0.625, 0.0, 0.625, 0.25, 0.375, 0.25, 0.375, 0.25, 0.625, 0.25, 0.625, 0.5, 0.375, 0.5, 0.375, 0.5, 0.625, 0.5, 0.625, 0.75, 0.375, 0.75, 0.375, 0.75, 0.625, 0.75, 0.625, 1.0, 0.375, 1.0, 0.125, 0.5, 0.375, 0.5, 0.375, 0.75, 0.125, 0.75, 0.625, 0.5, 0.875, 0.5, 0.875, 0.75, 0.625, 0.75])
me_cube_013.materials.append(mat_glass)
me_cube_013.update()
me_cube_014 = bpy.data.meshes.new('Cube.014')
me_cube_014.from_pydata([(-1.793, -1.553, -0.06), (-1.793, -1.553, 0.06), (-1.793, 1.553, -0.06), (-1.793, 1.553, 0.06), (1.793, -1.553, -0.06), (1.793, -1.553, 0.06), (1.793, 1.553, -0.06), (1.793, 1.553, 0.06)], [], [(0, 1, 3, 2), (2, 3, 7, 6), (6, 7, 5, 4), (4, 5, 1, 0), (2, 6, 4, 0), (7, 3, 1, 5)])
_uv = me_cube_014.uv_layers.new(name='UVMap')
_uv.uv.foreach_set('vector', [0.375, 0.0, 0.625, 0.0, 0.625, 0.25, 0.375, 0.25, 0.375, 0.25, 0.625, 0.25, 0.625, 0.5, 0.375, 0.5, 0.375, 0.5, 0.625, 0.5, 0.625, 0.75, 0.375, 0.75, 0.375, 0.75, 0.625, 0.75, 0.625, 1.0, 0.375, 1.0, 0.125, 0.5, 0.375, 0.5, 0.375, 0.75, 0.125, 0.75, 0.625, 0.5, 0.875, 0.5, 0.875, 0.75, 0.625, 0.75])
me_cube_014.materials.append(mat_glass)
me_cube_014.update()
me_cube_015 = bpy.data.meshes.new('Cube.015')
me_cube_015.from_pydata([(-1.754, -1.519, -0.06), (-1.754, -1.519, 0.06), (-1.754, 1.519, -0.06), (-1.754, 1.519, 0.06), (1.754, -1.519, -0.06), (1.754, -1.519, 0.06), (1.754, 1.519, -0.06), (1.754, 1.519, 0.06)], [], [(0, 1, 3, 2), (2, 3, 7, 6), (6, 7, 5, 4), (4, 5, 1, 0), (2, 6, 4, 0), (7, 3, 1, 5)])
_uv = me_cube_015.uv_layers.new(name='UVMap')
_uv.uv.foreach_set('vector', [0.375, 0.0, 0.625, 0.0, 0.625, 0.25, 0.375, 0.25, 0.375, 0.25, 0.625, 0.25, 0.625, 0.5, 0.375, 0.5, 0.375, 0.5, 0.625, 0.5, 0.625, 0.75, 0.375, 0.75, 0.375, 0.75, 0.625, 0.75, 0.625, 1.0, 0.375, 1.0, 0.125, 0.5, 0.375, 0.5, 0.375, 0.75, 0.125, 0.75, 0.625, 0.5, 0.875, 0.5, 0.875, 0.75, 0.625, 0.75])
me_cube_015.materials.append(mat_glass)
me_cube_015.update()
me_cube_016 = bpy.data.meshes.new('Cube.016')
me_cube_016.from_pydata([(-1.715, -1.486, -0.06), (-1.715, -1.486, 0.06), (-1.715, 1.486, -0.06), (-1.715, 1.486, 0.06), (1.715, -1.486, -0.06), (1.715, -1.486, 0.06), (1.715, 1.486, -0.06), (1.715, 1.486, 0.06)], [], [(0, 1, 3, 2), (2, 3, 7, 6), (6, 7, 5, 4), (4, 5, 1, 0), (2, 6, 4, 0), (7, 3, 1, 5)])
_uv = me_cube_016.uv_layers.new(name='UVMap')
_uv.uv.foreach_set('vector', [0.375, 0.0, 0.625, 0.0, 0.625, 0.25, 0.375, 0.25, 0.375, 0.25, 0.625, 0.25, 0.625, 0.5, 0.375, 0.5, 0.375, 0.5, 0.625, 0.5, 0.625, 0.75, 0.375, 0.75, 0.375, 0.75, 0.625, 0.75, 0.625, 1.0, 0.375, 1.0, 0.125, 0.5, 0.375, 0.5, 0.375, 0.75, 0.125, 0.75, 0.625, 0.5, 0.875, 0.5, 0.875, 0.75, 0.625, 0.75])
me_cube_016.materials.append(mat_glass)
me_cube_016.update()
me_cube_017 = bpy.data.meshes.new('Cube.017')
me_cube_017.from_pydata([(-1.677, -1.452, -0.06), (-1.677, -1.452, 0.06), (-1.677, 1.452, -0.06), (-1.677, 1.452, 0.06), (1.677, -1.452, -0.06), (1.677, -1.452, 0.06), (1.677, 1.452, -0.06), (1.677, 1.452, 0.06)], [], [(0, 1, 3, 2), (2, 3, 7, 6), (6, 7, 5, 4), (4, 5, 1, 0), (2, 6, 4, 0), (7, 3, 1, 5)])
_uv = me_cube_017.uv_layers.new(name='UVMap')
_uv.uv.foreach_set('vector', [0.375, 0.0, 0.625, 0.0, 0.625, 0.25, 0.375, 0.25, 0.375, 0.25, 0.625, 0.25, 0.625, 0.5, 0.375, 0.5, 0.375, 0.5, 0.625, 0.5, 0.625, 0.75, 0.375, 0.75, 0.375, 0.75, 0.625, 0.75, 0.625, 1.0, 0.375, 1.0, 0.125, 0.5, 0.375, 0.5, 0.375, 0.75, 0.125, 0.75, 0.625, 0.5, 0.875, 0.5, 0.875, 0.75, 0.625, 0.75])
me_cube_017.materials.append(mat_glass)
me_cube_017.update()
me_cube_018 = bpy.data.meshes.new('Cube.018')
me_cube_018.from_pydata([(-1.638, -1.419, -0.06), (-1.638, -1.419, 0.06), (-1.638, 1.419, -0.06), (-1.638, 1.419, 0.06), (1.638, -1.419, -0.06), (1.638, -1.419, 0.06), (1.638, 1.419, -0.06), (1.638, 1.419, 0.06)], [], [(0, 1, 3, 2), (2, 3, 7, 6), (6, 7, 5, 4), (4, 5, 1, 0), (2, 6, 4, 0), (7, 3, 1, 5)])
_uv = me_cube_018.uv_layers.new(name='UVMap')
_uv.uv.foreach_set('vector', [0.375, 0.0, 0.625, 0.0, 0.625, 0.25, 0.375, 0.25, 0.375, 0.25, 0.625, 0.25, 0.625, 0.5, 0.375, 0.5, 0.375, 0.5, 0.625, 0.5, 0.625, 0.75, 0.375, 0.75, 0.375, 0.75, 0.625, 0.75, 0.625, 1.0, 0.375, 1.0, 0.125, 0.5, 0.375, 0.5, 0.375, 0.75, 0.125, 0.75, 0.625, 0.5, 0.875, 0.5, 0.875, 0.75, 0.625, 0.75])
me_cube_018.materials.append(mat_glass)
me_cube_018.update()
me_cube_019 = bpy.data.meshes.new('Cube.019')
me_cube_019.from_pydata([(-1.6, -1.385, -0.06), (-1.6, -1.385, 0.06), (-1.6, 1.385, -0.06), (-1.6, 1.385, 0.06), (1.6, -1.385, -0.06), (1.6, -1.385, 0.06), (1.6, 1.385, -0.06), (1.6, 1.385, 0.06)], [], [(0, 1, 3, 2), (2, 3, 7, 6), (6, 7, 5, 4), (4, 5, 1, 0), (2, 6, 4, 0), (7, 3, 1, 5)])
_uv = me_cube_019.uv_layers.new(name='UVMap')
_uv.uv.foreach_set('vector', [0.375, 0.0, 0.625, 0.0, 0.625, 0.25, 0.375, 0.25, 0.375, 0.25, 0.625, 0.25, 0.625, 0.5, 0.375, 0.5, 0.375, 0.5, 0.625, 0.5, 0.625, 0.75, 0.375, 0.75, 0.375, 0.75, 0.625, 0.75, 0.625, 1.0, 0.375, 1.0, 0.125, 0.5, 0.375, 0.5, 0.375, 0.75, 0.125, 0.75, 0.625, 0.5, 0.875, 0.5, 0.875, 0.75, 0.625, 0.75])
me_cube_019.materials.append(mat_glass)
me_cube_019.update()
me_cube_020 = bpy.data.meshes.new('Cube.020')
me_cube_020.from_pydata([(-1.561, -1.352, -0.06), (-1.561, -1.352, 0.06), (-1.561, 1.352, -0.06), (-1.561, 1.352, 0.06), (1.561, -1.352, -0.06), (1.561, -1.352, 0.06), (1.561, 1.352, -0.06), (1.561, 1.352, 0.06)], [], [(0, 1, 3, 2), (2, 3, 7, 6), (6, 7, 5, 4), (4, 5, 1, 0), (2, 6, 4, 0), (7, 3, 1, 5)])
_uv = me_cube_020.uv_layers.new(name='UVMap')
_uv.uv.foreach_set('vector', [0.375, 0.0, 0.625, 0.0, 0.625, 0.25, 0.375, 0.25, 0.375, 0.25, 0.625, 0.25, 0.625, 0.5, 0.375, 0.5, 0.375, 0.5, 0.625, 0.5, 0.625, 0.75, 0.375, 0.75, 0.375, 0.75, 0.625, 0.75, 0.625, 1.0, 0.375, 1.0, 0.125, 0.5, 0.375, 0.5, 0.375, 0.75, 0.125, 0.75, 0.625, 0.5, 0.875, 0.5, 0.875, 0.75, 0.625, 0.75])
me_cube_020.materials.append(mat_glass)
me_cube_020.update()
me_cube_021 = bpy.data.meshes.new('Cube.021')
me_cube_021.from_pydata([(-1.522, -1.319, -0.06), (-1.522, -1.319, 0.06), (-1.522, 1.319, -0.06), (-1.522, 1.319, 0.06), (1.522, -1.319, -0.06), (1.522, -1.319, 0.06), (1.522, 1.319, -0.06), (1.522, 1.319, 0.06)], [], [(0, 1, 3, 2), (2, 3, 7, 6), (6, 7, 5, 4), (4, 5, 1, 0), (2, 6, 4, 0), (7, 3, 1, 5)])
_uv = me_cube_021.uv_layers.new(name='UVMap')
_uv.uv.foreach_set('vector', [0.375, 0.0, 0.625, 0.0, 0.625, 0.25, 0.375, 0.25, 0.375, 0.25, 0.625, 0.25, 0.625, 0.5, 0.375, 0.5, 0.375, 0.5, 0.625, 0.5, 0.625, 0.75, 0.375, 0.75, 0.375, 0.75, 0.625, 0.75, 0.625, 1.0, 0.375, 1.0, 0.125, 0.5, 0.375, 0.5, 0.375, 0.75, 0.125, 0.75, 0.625, 0.5, 0.875, 0.5, 0.875, 0.75, 0.625, 0.75])
me_cube_021.materials.append(mat_glass)
me_cube_021.update()
me_cube_022 = bpy.data.meshes.new('Cube.022')
me_cube_022.from_pydata([(-1.484, -1.285, -0.06), (-1.484, -1.285, 0.06), (-1.484, 1.285, -0.06), (-1.484, 1.285, 0.06), (1.484, -1.285, -0.06), (1.484, -1.285, 0.06), (1.484, 1.285, -0.06), (1.484, 1.285, 0.06)], [], [(0, 1, 3, 2), (2, 3, 7, 6), (6, 7, 5, 4), (4, 5, 1, 0), (2, 6, 4, 0), (7, 3, 1, 5)])
_uv = me_cube_022.uv_layers.new(name='UVMap')
_uv.uv.foreach_set('vector', [0.375, 0.0, 0.625, 0.0, 0.625, 0.25, 0.375, 0.25, 0.375, 0.25, 0.625, 0.25, 0.625, 0.5, 0.375, 0.5, 0.375, 0.5, 0.625, 0.5, 0.625, 0.75, 0.375, 0.75, 0.375, 0.75, 0.625, 0.75, 0.625, 1.0, 0.375, 1.0, 0.125, 0.5, 0.375, 0.5, 0.375, 0.75, 0.125, 0.75, 0.625, 0.5, 0.875, 0.5, 0.875, 0.75, 0.625, 0.75])
me_cube_022.materials.append(mat_glass)
me_cube_022.update()
me_cube_023 = bpy.data.meshes.new('Cube.023')
me_cube_023.from_pydata([(-1.445, -1.252, -0.06), (-1.445, -1.252, 0.06), (-1.445, 1.252, -0.06), (-1.445, 1.252, 0.06), (1.445, -1.252, -0.06), (1.445, -1.252, 0.06), (1.445, 1.252, -0.06), (1.445, 1.252, 0.06)], [], [(0, 1, 3, 2), (2, 3, 7, 6), (6, 7, 5, 4), (4, 5, 1, 0), (2, 6, 4, 0), (7, 3, 1, 5)])
_uv = me_cube_023.uv_layers.new(name='UVMap')
_uv.uv.foreach_set('vector', [0.375, 0.0, 0.625, 0.0, 0.625, 0.25, 0.375, 0.25, 0.375, 0.25, 0.625, 0.25, 0.625, 0.5, 0.375, 0.5, 0.375, 0.5, 0.625, 0.5, 0.625, 0.75, 0.375, 0.75, 0.375, 0.75, 0.625, 0.75, 0.625, 1.0, 0.375, 1.0, 0.125, 0.5, 0.375, 0.5, 0.375, 0.75, 0.125, 0.75, 0.625, 0.5, 0.875, 0.5, 0.875, 0.75, 0.625, 0.75])
me_cube_023.materials.append(mat_glass)
me_cube_023.update()
me_cylinder_006 = bpy.data.meshes.new('Cylinder.006')
me_cylinder_006.from_pydata([(0.0, 0.06, -3.0), (0.0, 0.06, 3.0), (0.04243, 0.04243, -3.0), (0.04243, 0.04243, 3.0), (0.06, 0.0, -3.0), (0.06, 0.0, 3.0), (0.04243, -0.04243, -3.0), (0.04243, -0.04243, 3.0), (0.0, -0.06, -3.0), (0.0, -0.06, 3.0), (-0.04243, -0.04243, -3.0), (-0.04243, -0.04243, 3.0), (-0.06, 0.0, -3.0), (-0.06, 0.0, 3.0), (-0.04243, 0.04243, -3.0), (-0.04243, 0.04243, 3.0)], [], [(0, 1, 3, 2), (2, 3, 5, 4), (4, 5, 7, 6), (6, 7, 9, 8), (8, 9, 11, 10), (10, 11, 13, 12), (3, 1, 15, 13, 11, 9, 7, 5), (12, 13, 15, 14), (14, 15, 1, 0), (0, 2, 4, 6, 8, 10, 12, 14)])
_uv = me_cylinder_006.uv_layers.new(name='UVMap')
_uv.uv.foreach_set('vector', [1.0, 0.5, 1.0, 1.0, 0.875, 1.0, 0.875, 0.5, 0.875, 0.5, 0.875, 1.0, 0.75, 1.0, 0.75, 0.5, 0.75, 0.5, 0.75, 1.0, 0.625, 1.0, 0.625, 0.5, 0.625, 0.5, 0.625, 1.0, 0.5, 1.0, 0.5, 0.5, 0.5, 0.5, 0.5, 1.0, 0.375, 1.0, 0.375, 0.5, 0.375, 0.5, 0.375, 1.0, 0.25, 1.0, 0.25, 0.5, 0.4197, 0.4197, 0.25, 0.49, 0.08029, 0.4197, 0.01, 0.25, 0.08029, 0.08029, 0.25, 0.01, 0.4197, 0.08029, 0.49, 0.25, 0.25, 0.5, 0.25, 1.0, 0.125, 1.0, 0.125, 0.5, 0.125, 0.5, 0.125, 1.0, 0.0, 1.0, 0.0, 0.5, 0.75, 0.49, 0.9197, 0.4197, 0.99, 0.25, 0.9197, 0.08029, 0.75, 0.01, 0.5803, 0.08029, 0.51, 0.25, 0.5803, 0.4197])
me_cylinder_006.materials.append(mat_detail)
me_cylinder_006.update()
me_cylinder_007 = bpy.data.meshes.new('Cylinder.007')
me_cylinder_007.from_pydata([(0.0, 0.06, -3.0), (0.0, 0.06, 3.0), (0.04243, 0.04243, -3.0), (0.04243, 0.04243, 3.0), (0.06, 0.0, -3.0), (0.06, 0.0, 3.0), (0.04243, -0.04243, -3.0), (0.04243, -0.04243, 3.0), (0.0, -0.06, -3.0), (0.0, -0.06, 3.0), (-0.04243, -0.04243, -3.0), (-0.04243, -0.04243, 3.0), (-0.06, 0.0, -3.0), (-0.06, 0.0, 3.0), (-0.04243, 0.04243, -3.0), (-0.04243, 0.04243, 3.0)], [], [(0, 1, 3, 2), (2, 3, 5, 4), (4, 5, 7, 6), (6, 7, 9, 8), (8, 9, 11, 10), (10, 11, 13, 12), (3, 1, 15, 13, 11, 9, 7, 5), (12, 13, 15, 14), (14, 15, 1, 0), (0, 2, 4, 6, 8, 10, 12, 14)])
_uv = me_cylinder_007.uv_layers.new(name='UVMap')
_uv.uv.foreach_set('vector', [1.0, 0.5, 1.0, 1.0, 0.875, 1.0, 0.875, 0.5, 0.875, 0.5, 0.875, 1.0, 0.75, 1.0, 0.75, 0.5, 0.75, 0.5, 0.75, 1.0, 0.625, 1.0, 0.625, 0.5, 0.625, 0.5, 0.625, 1.0, 0.5, 1.0, 0.5, 0.5, 0.5, 0.5, 0.5, 1.0, 0.375, 1.0, 0.375, 0.5, 0.375, 0.5, 0.375, 1.0, 0.25, 1.0, 0.25, 0.5, 0.4197, 0.4197, 0.25, 0.49, 0.08029, 0.4197, 0.01, 0.25, 0.08029, 0.08029, 0.25, 0.01, 0.4197, 0.08029, 0.49, 0.25, 0.25, 0.5, 0.25, 1.0, 0.125, 1.0, 0.125, 0.5, 0.125, 0.5, 0.125, 1.0, 0.0, 1.0, 0.0, 0.5, 0.75, 0.49, 0.9197, 0.4197, 0.99, 0.25, 0.9197, 0.08029, 0.75, 0.01, 0.5803, 0.08029, 0.51, 0.25, 0.5803, 0.4197])
me_cylinder_007.materials.append(mat_detail)
me_cylinder_007.update()
me_cylinder_008 = bpy.data.meshes.new('Cylinder.008')
me_cylinder_008.from_pydata([(0.0, 0.06, -3.0), (0.0, 0.06, 3.0), (0.04243, 0.04243, -3.0), (0.04243, 0.04243, 3.0), (0.06, 0.0, -3.0), (0.06, 0.0, 3.0), (0.04243, -0.04243, -3.0), (0.04243, -0.04243, 3.0), (0.0, -0.06, -3.0), (0.0, -0.06, 3.0), (-0.04243, -0.04243, -3.0), (-0.04243, -0.04243, 3.0), (-0.06, 0.0, -3.0), (-0.06, 0.0, 3.0), (-0.04243, 0.04243, -3.0), (-0.04243, 0.04243, 3.0)], [], [(0, 1, 3, 2), (2, 3, 5, 4), (4, 5, 7, 6), (6, 7, 9, 8), (8, 9, 11, 10), (10, 11, 13, 12), (3, 1, 15, 13, 11, 9, 7, 5), (12, 13, 15, 14), (14, 15, 1, 0), (0, 2, 4, 6, 8, 10, 12, 14)])
_uv = me_cylinder_008.uv_layers.new(name='UVMap')
_uv.uv.foreach_set('vector', [1.0, 0.5, 1.0, 1.0, 0.875, 1.0, 0.875, 0.5, 0.875, 0.5, 0.875, 1.0, 0.75, 1.0, 0.75, 0.5, 0.75, 0.5, 0.75, 1.0, 0.625, 1.0, 0.625, 0.5, 0.625, 0.5, 0.625, 1.0, 0.5, 1.0, 0.5, 0.5, 0.5, 0.5, 0.5, 1.0, 0.375, 1.0, 0.375, 0.5, 0.375, 0.5, 0.375, 1.0, 0.25, 1.0, 0.25, 0.5, 0.4197, 0.4197, 0.25, 0.49, 0.08029, 0.4197, 0.01, 0.25, 0.08029, 0.08029, 0.25, 0.01, 0.4197, 0.08029, 0.49, 0.25, 0.25, 0.5, 0.25, 1.0, 0.125, 1.0, 0.125, 0.5, 0.125, 0.5, 0.125, 1.0, 0.0, 1.0, 0.0, 0.5, 0.75, 0.49, 0.9197, 0.4197, 0.99, 0.25, 0.9197, 0.08029, 0.75, 0.01, 0.5803, 0.08029, 0.51, 0.25, 0.5803, 0.4197])
me_cylinder_008.materials.append(mat_detail)
me_cylinder_008.update()
me_cylinder_009 = bpy.data.meshes.new('Cylinder.009')
me_cylinder_009.from_pydata([(0.0, 0.06, -3.0), (0.0, 0.06, 3.0), (0.04243, 0.04243, -3.0), (0.04243, 0.04243, 3.0), (0.06, 0.0, -3.0), (0.06, 0.0, 3.0), (0.04243, -0.04243, -3.0), (0.04243, -0.04243, 3.0), (0.0, -0.06, -3.0), (0.0, -0.06, 3.0), (-0.04243, -0.04243, -3.0), (-0.04243, -0.04243, 3.0), (-0.06, 0.0, -3.0), (-0.06, 0.0, 3.0), (-0.04243, 0.04243, -3.0), (-0.04243, 0.04243, 3.0)], [], [(0, 1, 3, 2), (2, 3, 5, 4), (4, 5, 7, 6), (6, 7, 9, 8), (8, 9, 11, 10), (10, 11, 13, 12), (3, 1, 15, 13, 11, 9, 7, 5), (12, 13, 15, 14), (14, 15, 1, 0), (0, 2, 4, 6, 8, 10, 12, 14)])
_uv = me_cylinder_009.uv_layers.new(name='UVMap')
_uv.uv.foreach_set('vector', [1.0, 0.5, 1.0, 1.0, 0.875, 1.0, 0.875, 0.5, 0.875, 0.5, 0.875, 1.0, 0.75, 1.0, 0.75, 0.5, 0.75, 0.5, 0.75, 1.0, 0.625, 1.0, 0.625, 0.5, 0.625, 0.5, 0.625, 1.0, 0.5, 1.0, 0.5, 0.5, 0.5, 0.5, 0.5, 1.0, 0.375, 1.0, 0.375, 0.5, 0.375, 0.5, 0.375, 1.0, 0.25, 1.0, 0.25, 0.5, 0.4197, 0.4197, 0.25, 0.49, 0.08029, 0.4197, 0.01, 0.25, 0.08029, 0.08029, 0.25, 0.01, 0.4197, 0.08029, 0.49, 0.25, 0.25, 0.5, 0.25, 1.0, 0.125, 1.0, 0.125, 0.5, 0.125, 0.5, 0.125, 1.0, 0.0, 1.0, 0.0, 0.5, 0.75, 0.49, 0.9197, 0.4197, 0.99, 0.25, 0.9197, 0.08029, 0.75, 0.01, 0.5803, 0.08029, 0.51, 0.25, 0.5803, 0.4197])
me_cylinder_009.materials.append(mat_detail)
me_cylinder_009.update()
me_plane = bpy.data.meshes.new('Plane')
me_plane.from_pydata([(-1.55, 2.186e-08, -0.5), (1.55, 2.186e-08, -0.5), (-1.55, -2.186e-08, 0.5), (1.55, -2.186e-08, 0.5)], [], [(0, 1, 3, 2)])
_uv = me_plane.uv_layers.new(name='UVMap')
_uv.uv.foreach_set('vector', [0.0, 0.0, 1.0, 0.0, 1.0, 1.0, 0.0, 1.0])
me_plane.materials.append(mat_emissive)
me_plane.update()
me_plane_001 = bpy.data.meshes.new('Plane.001')
me_plane_001.from_pydata([(-1.55, 2.186e-08, -0.5), (1.55, 2.186e-08, -0.5), (-1.55, -2.186e-08, 0.5), (1.55, -2.186e-08, 0.5)], [], [(0, 1, 3, 2)])
_uv = me_plane_001.uv_layers.new(name='UVMap')
_uv.uv.foreach_set('vector', [0.0, 0.0, 1.0, 0.0, 1.0, 1.0, 0.0, 1.0])
me_plane_001.materials.append(mat_emissive)
me_plane_001.update()
me_plane_002 = bpy.data.meshes.new('Plane.002')
me_plane_002.from_pydata([(-1.55, 2.186e-08, -0.5), (1.55, 2.186e-08, -0.5), (-1.55, -2.186e-08, 0.5), (1.55, -2.186e-08, 0.5)], [], [(0, 1, 3, 2)])
_uv = me_plane_002.uv_layers.new(name='UVMap')
_uv.uv.foreach_set('vector', [0.0, 0.0, 1.0, 0.0, 1.0, 1.0, 0.0, 1.0])
me_plane_002.materials.append(mat_emissive)
me_plane_002.update()
me_plane_003 = bpy.data.meshes.new('Plane.003')
me_plane_003.from_pydata([(-1.55, 2.186e-08, -0.5), (1.55, 2.186e-08, -0.5), (-1.55, -2.186e-08, 0.5), (1.55, -2.186e-08, 0.5)], [], [(0, 1, 3, 2)])
_uv = me_plane_003.uv_layers.new(name='UVMap')
_uv.uv.foreach_set('vector', [0.0, 0.0, 1.0, 0.0, 1.0, 1.0, 0.0, 1.0])
me_plane_003.materials.append(mat_emissive)
me_plane_003.update()
me_plane_004 = bpy.data.meshes.new('Plane.004')
me_plane_004.from_pydata([(-1.55, 2.186e-08, -0.5), (1.55, 2.186e-08, -0.5), (-1.55, -2.186e-08, 0.5), (1.55, -2.186e-08, 0.5)], [], [(0, 1, 3, 2)])
_uv = me_plane_004.uv_layers.new(name='UVMap')
_uv.uv.foreach_set('vector', [0.0, 0.0, 1.0, 0.0, 1.0, 1.0, 0.0, 1.0])
me_plane_004.materials.append(mat_emissive)
me_plane_004.update()
me_plane_005 = bpy.data.meshes.new('Plane.005')
me_plane_005.from_pydata([(-1.55, 2.186e-08, -0.5), (1.55, 2.186e-08, -0.5), (-1.55, -2.186e-08, 0.5), (1.55, -2.186e-08, 0.5)], [], [(0, 1, 3, 2)])
_uv = me_plane_005.uv_layers.new(name='UVMap')
_uv.uv.foreach_set('vector', [0.0, 0.0, 1.0, 0.0, 1.0, 1.0, 0.0, 1.0])
me_plane_005.materials.append(mat_emissive)
me_plane_005.update()
me_plane_006 = bpy.data.meshes.new('Plane.006')
me_plane_006.from_pydata([(-1.55, 2.186e-08, -0.5), (1.55, 2.186e-08, -0.5), (-1.55, -2.186e-08, 0.5), (1.55, -2.186e-08, 0.5)], [], [(0, 1, 3, 2)])
_uv = me_plane_006.uv_layers.new(name='UVMap')
_uv.uv.foreach_set('vector', [0.0, 0.0, 1.0, 0.0, 1.0, 1.0, 0.0, 1.0])
me_plane_006.materials.append(mat_emissive)
me_plane_006.update()
me_plane_007 = bpy.data.meshes.new('Plane.007')
me_plane_007.from_pydata([(-1.55, 2.186e-08, -0.5), (1.55, 2.186e-08, -0.5), (-1.55, -2.186e-08, 0.5), (1.55, -2.186e-08, 0.5)], [], [(0, 1, 3, 2)])
_uv = me_plane_007.uv_layers.new(name='UVMap')
_uv.uv.foreach_set('vector', [0.0, 0.0, 1.0, 0.0, 1.0, 1.0, 0.0, 1.0])
me_plane_007.materials.append(mat_emissive)
me_plane_007.update()
me_plane_008 = bpy.data.meshes.new('Plane.008')
me_plane_008.from_pydata([(-1.55, 2.186e-08, -0.5), (1.55, 2.186e-08, -0.5), (-1.55, -2.186e-08, 0.5), (1.55, -2.186e-08, 0.5)], [], [(0, 1, 3, 2)])
_uv = me_plane_008.uv_layers.new(name='UVMap')
_uv.uv.foreach_set('vector', [0.0, 0.0, 1.0, 0.0, 1.0, 1.0, 0.0, 1.0])
me_plane_008.materials.append(mat_emissive)
me_plane_008.update()
me_plane_009 = bpy.data.meshes.new('Plane.009')
me_plane_009.from_pydata([(-1.55, 2.186e-08, -0.5), (1.55, 2.186e-08, -0.5), (-1.55, -2.186e-08, 0.5), (1.55, -2.186e-08, 0.5)], [], [(0, 1, 3, 2)])
_uv = me_plane_009.uv_layers.new(name='UVMap')
_uv.uv.foreach_set('vector', [0.0, 0.0, 1.0, 0.0, 1.0, 1.0, 0.0, 1.0])
me_plane_009.materials.append(mat_emissive)
me_plane_009.update()
me_plane_010 = bpy.data.meshes.new('Plane.010')
me_plane_010.from_pydata([(-1.55, 2.186e-08, -0.5), (1.55, 2.186e-08, -0.5), (-1.55, -2.186e-08, 0.5), (1.55, -2.186e-08, 0.5)], [], [(0, 1, 3, 2)])
_uv = me_plane_010.uv_layers.new(name='UVMap')
_uv.uv.foreach_set('vector', [0.0, 0.0, 1.0, 0.0, 1.0, 1.0, 0.0, 1.0])
me_plane_010.materials.append(mat_emissive)
me_plane_010.update()
me_plane_011 = bpy.data.meshes.new('Plane.011')
me_plane_011.from_pydata([(-1.55, 2.186e-08, -0.5), (1.55, 2.186e-08, -0.5), (-1.55, -2.186e-08, 0.5), (1.55, -2.186e-08, 0.5)], [], [(0, 1, 3, 2)])
_uv = me_plane_011.uv_layers.new(name='UVMap')
_uv.uv.foreach_set('vector', [0.0, 0.0, 1.0, 0.0, 1.0, 1.0, 0.0, 1.0])
me_plane_011.materials.append(mat_emissive)
me_plane_011.update()
me_plane_012 = bpy.data.meshes.new('Plane.012')
me_plane_012.from_pydata([(-1.55, 2.186e-08, -0.5), (1.55, 2.186e-08, -0.5), (-1.55, -2.186e-08, 0.5), (1.55, -2.186e-08, 0.5)], [], [(0, 1, 3, 2)])
_uv = me_plane_012.uv_layers.new(name='UVMap')
_uv.uv.foreach_set('vector', [0.0, 0.0, 1.0, 0.0, 1.0, 1.0, 0.0, 1.0])
me_plane_012.materials.append(mat_emissive)
me_plane_012.update()
me_plane_013 = bpy.data.meshes.new('Plane.013')
me_plane_013.from_pydata([(-1.55, 2.186e-08, -0.5), (1.55, 2.186e-08, -0.5), (-1.55, -2.186e-08, 0.5), (1.55, -2.186e-08, 0.5)], [], [(0, 1, 3, 2)])
_uv = me_plane_013.uv_layers.new(name='UVMap')
_uv.uv.foreach_set('vector', [0.0, 0.0, 1.0, 0.0, 1.0, 1.0, 0.0, 1.0])
me_plane_013.materials.append(mat_emissive)
me_plane_013.update()
me_plane_014 = bpy.data.meshes.new('Plane.014')
me_plane_014.from_pydata([(-1.55, 2.186e-08, -0.5), (1.55, 2.186e-08, -0.5), (-1.55, -2.186e-08, 0.5), (1.55, -2.186e-08, 0.5)], [], [(0, 1, 3, 2)])
_uv = me_plane_014.uv_layers.new(name='UVMap')
_uv.uv.foreach_set('vector', [0.0, 0.0, 1.0, 0.0, 1.0, 1.0, 0.0, 1.0])
me_plane_014.materials.append(mat_emissive)
me_plane_014.update()
me_plane_015 = bpy.data.meshes.new('Plane.015')
me_plane_015.from_pydata([(-1.55, 2.186e-08, -0.5), (1.55, 2.186e-08, -0.5), (-1.55, -2.186e-08, 0.5), (1.55, -2.186e-08, 0.5)], [], [(0, 1, 3, 2)])
_uv = me_plane_015.uv_layers.new(name='UVMap')
_uv.uv.foreach_set('vector', [0.0, 0.0, 1.0, 0.0, 1.0, 1.0, 0.0, 1.0])
me_plane_015.materials.append(mat_emissive)
me_plane_015.update()
me_plane_016 = bpy.data.meshes.new('Plane.016')
me_plane_016.from_pydata([(-1.55, 2.186e-08, -0.5), (1.55, 2.186e-08, -0.5), (-1.55, -2.186e-08, 0.5), (1.55, -2.186e-08, 0.5)], [], [(0, 1, 3, 2)])
_uv = me_plane_016.uv_layers.new(name='UVMap')
_uv.uv.foreach_set('vector', [0.0, 0.0, 1.0, 0.0, 1.0, 1.0, 0.0, 1.0])
me_plane_016.materials.append(mat_emissive)
me_plane_016.update()
me_plane_017 = bpy.data.meshes.new('Plane.017')
me_plane_017.from_pydata([(-0.2, 2.186e-08, -0.5), (0.2, 2.186e-08, -0.5), (-0.2, -2.186e-08, 0.5), (0.2, -2.186e-08, 0.5)], [], [(0, 1, 3, 2)])
_uv = me_plane_017.uv_layers.new(name='UVMap')
_uv.uv.foreach_set('vector', [0.0, 0.0, 1.0, 0.0, 1.0, 1.0, 0.0, 1.0])
me_plane_017.materials.append(mat_energy)
me_plane_017.update()
me_plane_018 = bpy.data.meshes.new('Plane.018')
me_plane_018.from_pydata([(-0.04, 2.186e-08, -0.5), (0.04, 2.186e-08, -0.5), (-0.04, -2.186e-08, 0.5), (0.04, -2.186e-08, 0.5)], [], [(0, 1, 3, 2)])
_uv = me_plane_018.uv_layers.new(name='UVMap')
_uv.uv.foreach_set('vector', [0.0, 0.0, 1.0, 0.0, 1.0, 1.0, 0.0, 1.0])
me_plane_018.materials.append(mat_energy)
me_plane_018.update()
me_plane_019 = bpy.data.meshes.new('Plane.019')
me_plane_019.from_pydata([(-0.04, 2.186e-08, -0.5), (0.04, 2.186e-08, -0.5), (-0.04, -2.186e-08, 0.5), (0.04, -2.186e-08, 0.5)], [], [(0, 1, 3, 2)])
_uv = me_plane_019.uv_layers.new(name='UVMap')
_uv.uv.foreach_set('vector', [0.0, 0.0, 1.0, 0.0, 1.0, 1.0, 0.0, 1.0])
me_plane_019.materials.append(mat_energy)
me_plane_019.update()
me_cube_024 = bpy.data.meshes.new('Cube.024')
me_cube_024.from_pydata([(-0.6, -0.4, -0.05), (-0.6, -0.4, 0.05), (-0.6, 0.4, -0.05), (-0.6, 0.4, 0.05), (0.6, -0.4, -0.05), (0.6, -0.4, 0.05), (0.6, 0.4, -0.05), (0.6, 0.4, 0.05)], [], [(0, 1, 3, 2), (2, 3, 7, 6), (6, 7, 5, 4), (4, 5, 1, 0), (2, 6, 4, 0), (7, 3, 1, 5)])
_uv = me_cube_024.uv_layers.new(name='UVMap')
_uv.uv.foreach_set('vector', [0.375, 0.0, 0.625, 0.0, 0.625, 0.25, 0.375, 0.25, 0.375, 0.25, 0.625, 0.25, 0.625, 0.5, 0.375, 0.5, 0.375, 0.5, 0.625, 0.5, 0.625, 0.75, 0.375, 0.75, 0.375, 0.75, 0.625, 0.75, 0.625, 1.0, 0.375, 1.0, 0.125, 0.5, 0.375, 0.5, 0.375, 0.75, 0.125, 0.75, 0.625, 0.5, 0.875, 0.5, 0.875, 0.75, 0.625, 0.75])
me_cube_024.materials.append(mat_energy)
me_cube_024.update()
me_cube_025 = bpy.data.meshes.new('Cube.025')
me_cube_025.from_pydata([(-0.7, -0.5, -0.02), (-0.7, -0.5, 0.02), (-0.7, 0.5, -0.02), (-0.7, 0.5, 0.02), (0.7, -0.5, -0.02), (0.7, -0.5, 0.02), (0.7, 0.5, -0.02), (0.7, 0.5, 0.02)], [], [(0, 1, 3, 2), (2, 3, 7, 6), (6, 7, 5, 4), (4, 5, 1, 0), (2, 6, 4, 0), (7, 3, 1, 5)])
_uv = me_cube_025.uv_layers.new(name='UVMap')
_uv.uv.foreach_set('vector', [0.375, 0.0, 0.625, 0.0, 0.625, 0.25, 0.375, 0.25, 0.375, 0.25, 0.625, 0.25, 0.625, 0.5, 0.375, 0.5, 0.375, 0.5, 0.625, 0.5, 0.625, 0.75, 0.375, 0.75, 0.375, 0.75, 0.625, 0.75, 0.625, 1.0, 0.375, 1.0, 0.125, 0.5, 0.375, 0.5, 0.375, 0.75, 0.125, 0.75, 0.625, 0.5, 0.875, 0.5, 0.875, 0.75, 0.625, 0.75])
me_cube_025.materials.append(mat_accent)
me_cube_025.update()
me_cylinder_010 = bpy.data.meshes.new('Cylinder.010')
me_cylinder_010.from_pydata([(0.0, 0.225, -1.05), (0.0, 0.225, 1.05), (0.1125, 0.1949, -1.05), (0.1125, 0.1949, 1.05), (0.1949, 0.1125, -1.05), (0.1949, 0.1125, 1.05), (0.225, 0.0, -1.05), (0.225, 0.0, 1.05), (0.1949, -0.1125, -1.05), (0.1949, -0.1125, 1.05), (0.1125, -0.1949, -1.05), (0.1125, -0.1949, 1.05), (0.0, -0.225, -1.05), (0.0, -0.225, 1.05), (-0.1125, -0.1949, -1.05), (-0.1125, -0.1949, 1.05), (-0.1949, -0.1125, -1.05), (-0.1949, -0.1125, 1.05), (-0.225, 0.0, -1.05), (-0.225, 0.0, 1.05), (-0.1949, 0.1125, -1.05), (-0.1949, 0.1125, 1.05), (-0.1125, 0.1949, -1.05), (-0.1125, 0.1949, 1.05)], [], [(0, 1, 3, 2), (2, 3, 5, 4), (4, 5, 7, 6), (6, 7, 9, 8), (8, 9, 11, 10), (10, 11, 13, 12), (12, 13, 15, 14), (14, 15, 17, 16), (16, 17, 19, 18), (18, 19, 21, 20), (3, 1, 23, 21, 19, 17, 15, 13, 11, 9, 7, 5), (20, 21, 23, 22), (22, 23, 1, 0), (0, 2, 4, 6, 8, 10, 12, 14, 16, 18, 20, 22)])
_uv = me_cylinder_010.uv_layers.new(name='UVMap')
_uv.uv.foreach_set('vector', [1.0, 0.5, 1.0, 1.0, 0.9167, 1.0, 0.9167, 0.5, 0.9167, 0.5, 0.9167, 1.0, 0.8333, 1.0, 0.8333, 0.5, 0.8333, 0.5, 0.8333, 1.0, 0.75, 1.0, 0.75, 0.5, 0.75, 0.5, 0.75, 1.0, 0.6667, 1.0, 0.6667, 0.5, 0.6667, 0.5, 0.6667, 1.0, 0.5833, 1.0, 0.5833, 0.5, 0.5833, 0.5, 0.5833, 1.0, 0.5, 1.0, 0.5, 0.5, 0.5, 0.5, 0.5, 1.0, 0.4167, 1.0, 0.4167, 0.5, 0.4167, 0.5, 0.4167, 1.0, 0.3333, 1.0, 0.3333, 0.5, 0.3333, 0.5, 0.3333, 1.0, 0.25, 1.0, 0.25, 0.5, 0.25, 0.5, 0.25, 1.0, 0.1667, 1.0, 0.1667, 0.5, 0.37, 0.4578, 0.25, 0.49, 0.13, 0.4578, 0.04215, 0.37, 0.01, 0.25, 0.04215, 0.13, 0.13, 0.04215, 0.25, 0.01, 0.37, 0.04215, 0.4578, 0.13, 0.49, 0.25, 0.4578, 0.37, 0.1667, 0.5, 0.1667, 1.0, 0.08333, 1.0, 0.08333, 0.5, 0.08333, 0.5, 0.08333, 1.0, 7.451e-08, 1.0, 7.451e-08, 0.5, 0.75, 0.49, 0.87, 0.4578, 0.9578, 0.37, 0.99, 0.25, 0.9578, 0.13, 0.87, 0.04215, 0.75, 0.01, 0.63, 0.04215, 0.5422, 0.13, 0.51, 0.25, 0.5422, 0.37, 0.63, 0.4578])
me_cylinder_010.materials.append(mat_emissive)
me_cylinder_010.update()
me_cube_026 = bpy.data.meshes.new('Cube.026')
me_cube_026.from_pydata([(-1.8, -1.65, -0.05), (-1.8, -1.65, 0.05), (-1.8, 1.65, -0.05), (-1.8, 1.65, 0.05), (1.8, -1.65, -0.05), (1.8, -1.65, 0.05), (1.8, 1.65, -0.05), (1.8, 1.65, 0.05)], [], [(0, 1, 3, 2), (2, 3, 7, 6), (6, 7, 5, 4), (4, 5, 1, 0), (2, 6, 4, 0), (7, 3, 1, 5)])
_uv = me_cube_026.uv_layers.new(name='UVMap')
_uv.uv.foreach_set('vector', [0.375, 0.0, 0.625, 0.0, 0.625, 0.25, 0.375, 0.25, 0.375, 0.25, 0.625, 0.25, 0.625, 0.5, 0.375, 0.5, 0.375, 0.5, 0.625, 0.5, 0.625, 0.75, 0.375, 0.75, 0.375, 0.75, 0.625, 0.75, 0.625, 1.0, 0.375, 1.0, 0.125, 0.5, 0.375, 0.5, 0.375, 0.75, 0.125, 0.75, 0.625, 0.5, 0.875, 0.5, 0.875, 0.75, 0.625, 0.75])
me_cube_026.materials.append(mat_accent)
me_cube_026.update()
me_torus = bpy.data.meshes.new('Torus')
me_torus.from_pydata([(0.39, 0.0, 0.0), (0.37, 0.0, 0.03464), (0.33, 0.0, 0.03464), (0.31, 0.0, 4.899e-18), (0.33, 0.0, -0.03464), (0.37, 0.0, -0.03464), (0.3603, 0.1492, 0.0), (0.3418, 0.1416, 0.03464), (0.3049, 0.1263, 0.03464), (0.2864, 0.1186, 4.899e-18), (0.3049, 0.1263, -0.03464), (0.3418, 0.1416, -0.03464), (0.2758, 0.2758, 0.0), (0.2616, 0.2616, 0.03464), (0.2333, 0.2333, 0.03464), (0.2192, 0.2192, 4.899e-18), (0.2333, 0.2333, -0.03464), (0.2616, 0.2616, -0.03464), (0.1492, 0.3603, 0.0), (0.1416, 0.3418, 0.03464), (0.1263, 0.3049, 0.03464), (0.1186, 0.2864, 4.899e-18), (0.1263, 0.3049, -0.03464), (0.1416, 0.3418, -0.03464), (2.944e-08, 0.39, 0.0), (2.793e-08, 0.37, 0.03464), (2.491e-08, 0.33, 0.03464), (2.34e-08, 0.31, 4.899e-18), (2.491e-08, 0.33, -0.03464), (2.793e-08, 0.37, -0.03464), (-0.1492, 0.3603, 0.0), (-0.1416, 0.3418, 0.03464), (-0.1263, 0.3049, 0.03464), (-0.1186, 0.2864, 4.899e-18), (-0.1263, 0.3049, -0.03464), (-0.1416, 0.3418, -0.03464), (-0.2758, 0.2758, 0.0), (-0.2616, 0.2616, 0.03464), (-0.2333, 0.2333, 0.03464), (-0.2192, 0.2192, 4.899e-18), (-0.2333, 0.2333, -0.03464), (-0.2616, 0.2616, -0.03464), (-0.3603, 0.1492, 0.0), (-0.3418, 0.1416, 0.03464), (-0.3049, 0.1263, 0.03464), (-0.2864, 0.1186, 4.899e-18), (-0.3049, 0.1263, -0.03464), (-0.3418, 0.1416, -0.03464), (-0.39, 3.409e-08, 0.0), (-0.37, 3.235e-08, 0.03464), (-0.33, 2.885e-08, 0.03464), (-0.31, 2.71e-08, 4.899e-18), (-0.33, 2.885e-08, -0.03464), (-0.37, 3.235e-08, -0.03464), (-0.3603, -0.1492, 0.0), (-0.3418, -0.1416, 0.03464), (-0.3049, -0.1263, 0.03464), (-0.2864, -0.1186, 4.899e-18), (-0.3049, -0.1263, -0.03464), (-0.3418, -0.1416, -0.03464), (-0.2758, -0.2758, 0.0), (-0.2616, -0.2616, 0.03464), (-0.2333, -0.2333, 0.03464), (-0.2192, -0.2192, 4.899e-18), (-0.2333, -0.2333, -0.03464), (-0.2616, -0.2616, -0.03464), (-0.1492, -0.3603, 0.0), (-0.1416, -0.3418, 0.03464), (-0.1263, -0.3049, 0.03464), (-0.1186, -0.2864, 4.899e-18), (-0.1263, -0.3049, -0.03464), (-0.1416, -0.3418, -0.03464), (2.944e-08, -0.39, 0.0), (2.793e-08, -0.37, 0.03464), (2.491e-08, -0.33, 0.03464), (2.34e-08, -0.31, 4.899e-18), (2.491e-08, -0.33, -0.03464), (2.793e-08, -0.37, -0.03464), (0.1492, -0.3603, 0.0), (0.1416, -0.3418, 0.03464), (0.1263, -0.3049, 0.03464), (0.1186, -0.2864, 4.899e-18), (0.1263, -0.3049, -0.03464), (0.1416, -0.3418, -0.03464), (0.2758, -0.2758, 0.0), (0.2616, -0.2616, 0.03464), (0.2333, -0.2333, 0.03464), (0.2192, -0.2192, 4.899e-18), (0.2333, -0.2333, -0.03464), (0.2616, -0.2616, -0.03464), (0.3603, -0.1492, 0.0), (0.3418, -0.1416, 0.03464), (0.3049, -0.1263, 0.03464), (0.2864, -0.1186, 4.899e-18), (0.3049, -0.1263, -0.03464), (0.3418, -0.1416, -0.03464)], [], [(0, 6, 7, 1), (1, 7, 8, 2), (2, 8, 9, 3), (3, 9, 10, 4), (4, 10, 11, 5), (5, 11, 6, 0), (6, 12, 13, 7), (7, 13, 14, 8), (8, 14, 15, 9), (9, 15, 16, 10), (10, 16, 17, 11), (11, 17, 12, 6), (12, 18, 19, 13), (13, 19, 20, 14), (14, 20, 21, 15), (15, 21, 22, 16), (16, 22, 23, 17), (17, 23, 18, 12), (18, 24, 25, 19), (19, 25, 26, 20), (20, 26, 27, 21), (21, 27, 28, 22), (22, 28, 29, 23), (23, 29, 24, 18), (24, 30, 31, 25), (25, 31, 32, 26), (26, 32, 33, 27), (27, 33, 34, 28), (28, 34, 35, 29), (29, 35, 30, 24), (30, 36, 37, 31), (31, 37, 38, 32), (32, 38, 39, 33), (33, 39, 40, 34), (34, 40, 41, 35), (35, 41, 36, 30), (36, 42, 43, 37), (37, 43, 44, 38), (38, 44, 45, 39), (39, 45, 46, 40), (40, 46, 47, 41), (41, 47, 42, 36), (42, 48, 49, 43), (43, 49, 50, 44), (44, 50, 51, 45), (45, 51, 52, 46), (46, 52, 53, 47), (47, 53, 48, 42), (48, 54, 55, 49), (49, 55, 56, 50), (50, 56, 57, 51), (51, 57, 58, 52), (52, 58, 59, 53), (53, 59, 54, 48), (54, 60, 61, 55), (55, 61, 62, 56), (56, 62, 63, 57), (57, 63, 64, 58), (58, 64, 65, 59), (59, 65, 60, 54), (60, 66, 67, 61), (61, 67, 68, 62), (62, 68, 69, 63), (63, 69, 70, 64), (64, 70, 71, 65), (65, 71, 66, 60), (66, 72, 73, 67), (67, 73, 74, 68), (68, 74, 75, 69), (69, 75, 76, 70), (70, 76, 77, 71), (71, 77, 72, 66), (72, 78, 79, 73), (73, 79, 80, 74), (74, 80, 81, 75), (75, 81, 82, 76), (76, 82, 83, 77), (77, 83, 78, 72), (78, 84, 85, 79), (79, 85, 86, 80), (80, 86, 87, 81), (81, 87, 88, 82), (82, 88, 89, 83), (83, 89, 84, 78), (84, 90, 91, 85), (85, 91, 92, 86), (86, 92, 93, 87), (87, 93, 94, 88), (88, 94, 95, 89), (89, 95, 90, 84), (90, 0, 1, 91), (91, 1, 2, 92), (92, 2, 3, 93), (93, 3, 4, 94), (94, 4, 5, 95), (95, 5, 0, 90)])
_uv = me_torus.uv_layers.new(name='UVMap')
_uv.uv.foreach_set('vector', [0.5, 0.5, 0.5625, 0.5, 0.5625, 0.6667, 0.5, 0.6667, 0.5, 0.6667, 0.5625, 0.6667, 0.5625, 0.8333, 0.5, 0.8333, 0.5, 0.8333, 0.5625, 0.8333, 0.5625, 1.0, 0.5, 1.0, 0.5, -1.11e-16, 0.5625, -1.11e-16, 0.5625, 0.1667, 0.5, 0.1667, 0.5, 0.1667, 0.5625, 0.1667, 0.5625, 0.3333, 0.5, 0.3333, 0.5, 0.3333, 0.5625, 0.3333, 0.5625, 0.5, 0.5, 0.5, 0.5625, 0.5, 0.625, 0.5, 0.625, 0.6667, 0.5625, 0.6667, 0.5625, 0.6667, 0.625, 0.6667, 0.625, 0.8333, 0.5625, 0.8333, 0.5625, 0.8333, 0.625, 0.8333, 0.625, 1.0, 0.5625, 1.0, 0.5625, -1.11e-16, 0.625, -1.11e-16, 0.625, 0.1667, 0.5625, 0.1667, 0.5625, 0.1667, 0.625, 0.1667, 0.625, 0.3333, 0.5625, 0.3333, 0.5625, 0.3333, 0.625, 0.3333, 0.625, 0.5, 0.5625, 0.5, 0.625, 0.5, 0.6875, 0.5, 0.6875, 0.6667, 0.625, 0.6667, 0.625, 0.6667, 0.6875, 0.6667, 0.6875, 0.8333, 0.625, 0.8333, 0.625, 0.8333, 0.6875, 0.8333, 0.6875, 1.0, 0.625, 1.0, 0.625, -1.11e-16, 0.6875, -1.11e-16, 0.6875, 0.1667, 0.625, 0.1667, 0.625, 0.1667, 0.6875, 0.1667, 0.6875, 0.3333, 0.625, 0.3333, 0.625, 0.3333, 0.6875, 0.3333, 0.6875, 0.5, 0.625, 0.5, 0.6875, 0.5, 0.75, 0.5, 0.75, 0.6667, 0.6875, 0.6667, 0.6875, 0.6667, 0.75, 0.6667, 0.75, 0.8333, 0.6875, 0.8333, 0.6875, 0.8333, 0.75, 0.8333, 0.75, 1.0, 0.6875, 1.0, 0.6875, -1.11e-16, 0.75, -1.11e-16, 0.75, 0.1667, 0.6875, 0.1667, 0.6875, 0.1667, 0.75, 0.1667, 0.75, 0.3333, 0.6875, 0.3333, 0.6875, 0.3333, 0.75, 0.3333, 0.75, 0.5, 0.6875, 0.5, 0.75, 0.5, 0.8125, 0.5, 0.8125, 0.6667, 0.75, 0.6667, 0.75, 0.6667, 0.8125, 0.6667, 0.8125, 0.8333, 0.75, 0.8333, 0.75, 0.8333, 0.8125, 0.8333, 0.8125, 1.0, 0.75, 1.0, 0.75, -1.11e-16, 0.8125, -1.11e-16, 0.8125, 0.1667, 0.75, 0.1667, 0.75, 0.1667, 0.8125, 0.1667, 0.8125, 0.3333, 0.75, 0.3333, 0.75, 0.3333, 0.8125, 0.3333, 0.8125, 0.5, 0.75, 0.5, 0.8125, 0.5, 0.875, 0.5, 0.875, 0.6667, 0.8125, 0.6667, 0.8125, 0.6667, 0.875, 0.6667, 0.875, 0.8333, 0.8125, 0.8333, 0.8125, 0.8333, 0.875, 0.8333, 0.875, 1.0, 0.8125, 1.0, 0.8125, -1.11e-16, 0.875, -1.11e-16, 0.875, 0.1667, 0.8125, 0.1667, 0.8125, 0.1667, 0.875, 0.1667, 0.875, 0.3333, 0.8125, 0.3333, 0.8125, 0.3333, 0.875, 0.3333, 0.875, 0.5, 0.8125, 0.5, 0.875, 0.5, 0.9375, 0.5, 0.9375, 0.6667, 0.875, 0.6667, 0.875, 0.6667, 0.9375, 0.6667, 0.9375, 0.8333, 0.875, 0.8333, 0.875, 0.8333, 0.9375, 0.8333, 0.9375, 1.0, 0.875, 1.0, 0.875, -1.11e-16, 0.9375, -1.11e-16, 0.9375, 0.1667, 0.875, 0.1667, 0.875, 0.1667, 0.9375, 0.1667, 0.9375, 0.3333, 0.875, 0.3333, 0.875, 0.3333, 0.9375, 0.3333, 0.9375, 0.5, 0.875, 0.5, 0.9375, 0.5, 1.0, 0.5, 1.0, 0.6667, 0.9375, 0.6667, 0.9375, 0.6667, 1.0, 0.6667, 1.0, 0.8333, 0.9375, 0.8333, 0.9375, 0.8333, 1.0, 0.8333, 1.0, 1.0, 0.9375, 1.0, 0.9375, -1.11e-16, 1.0, -1.11e-16, 1.0, 0.1667, 0.9375, 0.1667, 0.9375, 0.1667, 1.0, 0.1667, 1.0, 0.3333, 0.9375, 0.3333, 0.9375, 0.3333, 1.0, 0.3333, 1.0, 0.5, 0.9375, 0.5, 0.0, 0.5, 0.0625, 0.5, 0.0625, 0.6667, 0.0, 0.6667, 0.0, 0.6667, 0.0625, 0.6667, 0.0625, 0.8333, 0.0, 0.8333, 0.0, 0.8333, 0.0625, 0.8333, 0.0625, 1.0, 0.0, 1.0, 0.0, -1.11e-16, 0.0625, -1.11e-16, 0.0625, 0.1667, 0.0, 0.1667, 0.0, 0.1667, 0.0625, 0.1667, 0.0625, 0.3333, 0.0, 0.3333, 0.0, 0.3333, 0.0625, 0.3333, 0.0625, 0.5, 0.0, 0.5, 0.0625, 0.5, 0.125, 0.5, 0.125, 0.6667, 0.0625, 0.6667, 0.0625, 0.6667, 0.125, 0.6667, 0.125, 0.8333, 0.0625, 0.8333, 0.0625, 0.8333, 0.125, 0.8333, 0.125, 1.0, 0.0625, 1.0, 0.0625, -1.11e-16, 0.125, -1.11e-16, 0.125, 0.1667, 0.0625, 0.1667, 0.0625, 0.1667, 0.125, 0.1667, 0.125, 0.3333, 0.0625, 0.3333, 0.0625, 0.3333, 0.125, 0.3333, 0.125, 0.5, 0.0625, 0.5, 0.125, 0.5, 0.1875, 0.5, 0.1875, 0.6667, 0.125, 0.6667, 0.125, 0.6667, 0.1875, 0.6667, 0.1875, 0.8333, 0.125, 0.8333, 0.125, 0.8333, 0.1875, 0.8333, 0.1875, 1.0, 0.125, 1.0, 0.125, -1.11e-16, 0.1875, -1.11e-16, 0.1875, 0.1667, 0.125, 0.1667, 0.125, 0.1667, 0.1875, 0.1667, 0.1875, 0.3333, 0.125, 0.3333, 0.125, 0.3333, 0.1875, 0.3333, 0.1875, 0.5, 0.125, 0.5, 0.1875, 0.5, 0.25, 0.5, 0.25, 0.6667, 0.1875, 0.6667, 0.1875, 0.6667, 0.25, 0.6667, 0.25, 0.8333, 0.1875, 0.8333, 0.1875, 0.8333, 0.25, 0.8333, 0.25, 1.0, 0.1875, 1.0, 0.1875, -1.11e-16, 0.25, -1.11e-16, 0.25, 0.1667, 0.1875, 0.1667, 0.1875, 0.1667, 0.25, 0.1667, 0.25, 0.3333, 0.1875, 0.3333, 0.1875, 0.3333, 0.25, 0.3333, 0.25, 0.5, 0.1875, 0.5, 0.25, 0.5, 0.3125, 0.5, 0.3125, 0.6667, 0.25, 0.6667, 0.25, 0.6667, 0.3125, 0.6667, 0.3125, 0.8333, 0.25, 0.8333, 0.25, 0.8333, 0.3125, 0.8333, 0.3125, 1.0, 0.25, 1.0, 0.25, -1.11e-16, 0.3125, -1.11e-16, 0.3125, 0.1667, 0.25, 0.1667, 0.25, 0.1667, 0.3125, 0.1667, 0.3125, 0.3333, 0.25, 0.3333, 0.25, 0.3333, 0.3125, 0.3333, 0.3125, 0.5, 0.25, 0.5, 0.3125, 0.5, 0.375, 0.5, 0.375, 0.6667, 0.3125, 0.6667, 0.3125, 0.6667, 0.375, 0.6667, 0.375, 0.8333, 0.3125, 0.8333, 0.3125, 0.8333, 0.375, 0.8333, 0.375, 1.0, 0.3125, 1.0, 0.3125, -1.11e-16, 0.375, -1.11e-16, 0.375, 0.1667, 0.3125, 0.1667, 0.3125, 0.1667, 0.375, 0.1667, 0.375, 0.3333, 0.3125, 0.3333, 0.3125, 0.3333, 0.375, 0.3333, 0.375, 0.5, 0.3125, 0.5, 0.375, 0.5, 0.4375, 0.5, 0.4375, 0.6667, 0.375, 0.6667, 0.375, 0.6667, 0.4375, 0.6667, 0.4375, 0.8333, 0.375, 0.8333, 0.375, 0.8333, 0.4375, 0.8333, 0.4375, 1.0, 0.375, 1.0, 0.375, -1.11e-16, 0.4375, -1.11e-16, 0.4375, 0.1667, 0.375, 0.1667, 0.375, 0.1667, 0.4375, 0.1667, 0.4375, 0.3333, 0.375, 0.3333, 0.375, 0.3333, 0.4375, 0.3333, 0.4375, 0.5, 0.375, 0.5, 0.4375, 0.5, 0.5, 0.5, 0.5, 0.6667, 0.4375, 0.6667, 0.4375, 0.6667, 0.5, 0.6667, 0.5, 0.8333, 0.4375, 0.8333, 0.4375, 0.8333, 0.5, 0.8333, 0.5, 1.0, 0.4375, 1.0, 0.4375, -1.11e-16, 0.5, -1.11e-16, 0.5, 0.1667, 0.4375, 0.1667, 0.4375, 0.1667, 0.5, 0.1667, 0.5, 0.3333, 0.4375, 0.3333, 0.4375, 0.3333, 0.5, 0.3333, 0.5, 0.5, 0.4375, 0.5])
me_torus.materials.append(mat_emissive)
me_torus.update()
me_cube_027 = bpy.data.meshes.new('Cube.027')
me_cube_027.from_pydata([(-0.14, -0.26, -0.99), (-0.14, -0.26, 0.99), (-0.14, 0.26, -0.99), (-0.14, 0.26, 0.99), (0.14, -0.26, -0.99), (0.14, -0.26, 0.99), (0.14, 0.26, -0.99), (0.14, 0.26, 0.99)], [], [(0, 1, 3, 2), (2, 3, 7, 6), (6, 7, 5, 4), (4, 5, 1, 0), (2, 6, 4, 0), (7, 3, 1, 5)])
_uv = me_cube_027.uv_layers.new(name='UVMap')
_uv.uv.foreach_set('vector', [0.375, 0.0, 0.625, 0.0, 0.625, 0.25, 0.375, 0.25, 0.375, 0.25, 0.625, 0.25, 0.625, 0.5, 0.375, 0.5, 0.375, 0.5, 0.625, 0.5, 0.625, 0.75, 0.375, 0.75, 0.375, 0.75, 0.625, 0.75, 0.625, 1.0, 0.375, 1.0, 0.125, 0.5, 0.375, 0.5, 0.375, 0.75, 0.125, 0.75, 0.625, 0.5, 0.875, 0.5, 0.875, 0.75, 0.625, 0.75])
me_cube_027.materials.append(mat_base)
me_cube_027.update()
me_cube_028 = bpy.data.meshes.new('Cube.028')
me_cube_028.from_pydata([(-0.14, -0.26, -0.99), (-0.14, -0.26, 0.99), (-0.14, 0.26, -0.99), (-0.14, 0.26, 0.99), (0.14, -0.26, -0.99), (0.14, -0.26, 0.99), (0.14, 0.26, -0.99), (0.14, 0.26, 0.99)], [], [(0, 1, 3, 2), (2, 3, 7, 6), (6, 7, 5, 4), (4, 5, 1, 0), (2, 6, 4, 0), (7, 3, 1, 5)])
_uv = me_cube_028.uv_layers.new(name='UVMap')
_uv.uv.foreach_set('vector', [0.375, 0.0, 0.625, 0.0, 0.625, 0.25, 0.375, 0.25, 0.375, 0.25, 0.625, 0.25, 0.625, 0.5, 0.375, 0.5, 0.375, 0.5, 0.625, 0.5, 0.625, 0.75, 0.375, 0.75, 0.375, 0.75, 0.625, 0.75, 0.625, 1.0, 0.375, 1.0, 0.125, 0.5, 0.375, 0.5, 0.375, 0.75, 0.125, 0.75, 0.625, 0.5, 0.875, 0.5, 0.875, 0.75, 0.625, 0.75])
me_cube_028.materials.append(mat_base)
me_cube_028.update()
me_cube_029 = bpy.data.meshes.new('Cube.029')
me_cube_029.from_pydata([(-1.08, -0.26, -0.21), (-1.08, -0.26, 0.21), (-1.08, 0.26, -0.21), (-1.08, 0.26, 0.21), (1.08, -0.26, -0.21), (1.08, -0.26, 0.21), (1.08, 0.26, -0.21), (1.08, 0.26, 0.21)], [], [(0, 1, 3, 2), (2, 3, 7, 6), (6, 7, 5, 4), (4, 5, 1, 0), (2, 6, 4, 0), (7, 3, 1, 5)])
_uv = me_cube_029.uv_layers.new(name='UVMap')
_uv.uv.foreach_set('vector', [0.375, 0.0, 0.625, 0.0, 0.625, 0.25, 0.375, 0.25, 0.375, 0.25, 0.625, 0.25, 0.625, 0.5, 0.375, 0.5, 0.375, 0.5, 0.625, 0.5, 0.625, 0.75, 0.375, 0.75, 0.375, 0.75, 0.625, 0.75, 0.625, 1.0, 0.375, 1.0, 0.125, 0.5, 0.375, 0.5, 0.375, 0.75, 0.125, 0.75, 0.625, 0.5, 0.875, 0.5, 0.875, 0.75, 0.625, 0.75])
me_cube_029.materials.append(mat_base)
me_cube_029.update()
me_cube_030 = bpy.data.meshes.new('Cube.030')
me_cube_030.from_pydata([(-0.7, -0.025, -0.9), (-0.7, -0.025, 0.9), (-0.7, 0.025, -0.9), (-0.7, 0.025, 0.9), (0.7, -0.025, -0.9), (0.7, -0.025, 0.9), (0.7, 0.025, -0.9), (0.7, 0.025, 0.9)], [], [(0, 1, 3, 2), (2, 3, 7, 6), (6, 7, 5, 4), (4, 5, 1, 0), (2, 6, 4, 0), (7, 3, 1, 5)])
_uv = me_cube_030.uv_layers.new(name='UVMap')
_uv.uv.foreach_set('vector', [0.375, 0.0, 0.625, 0.0, 0.625, 0.25, 0.375, 0.25, 0.375, 0.25, 0.625, 0.25, 0.625, 0.5, 0.375, 0.5, 0.375, 0.5, 0.625, 0.5, 0.625, 0.75, 0.375, 0.75, 0.375, 0.75, 0.625, 0.75, 0.625, 1.0, 0.375, 1.0, 0.125, 0.5, 0.375, 0.5, 0.375, 0.75, 0.125, 0.75, 0.625, 0.5, 0.875, 0.5, 0.875, 0.75, 0.625, 0.75])
me_cube_030.materials.append(mat_detail)
me_cube_030.update()
me_plane_020 = bpy.data.meshes.new('Plane.020')
me_plane_020.from_pydata([(-0.3, 2.186e-08, -0.5), (0.3, 2.186e-08, -0.5), (-0.3, -2.186e-08, 0.5), (0.3, -2.186e-08, 0.5)], [], [(0, 1, 3, 2)])
_uv = me_plane_020.uv_layers.new(name='UVMap')
_uv.uv.foreach_set('vector', [0.0, 0.0, 1.0, 0.0, 1.0, 1.0, 0.0, 1.0])
me_plane_020.materials.append(mat_holo)
me_plane_020.update()
me_plane_021 = bpy.data.meshes.new('Plane.021')
me_plane_021.from_pydata([(-0.3, 2.186e-08, -0.5), (0.3, 2.186e-08, -0.5), (-0.3, -2.186e-08, 0.5), (0.3, -2.186e-08, 0.5)], [], [(0, 1, 3, 2)])
_uv = me_plane_021.uv_layers.new(name='UVMap')
_uv.uv.foreach_set('vector', [0.0, 0.0, 1.0, 0.0, 1.0, 1.0, 0.0, 1.0])
me_plane_021.materials.append(mat_holo)
me_plane_021.update()
me_plane_022 = bpy.data.meshes.new('Plane.022')
me_plane_022.from_pydata([(-0.3, 2.186e-08, -0.5), (0.3, 2.186e-08, -0.5), (-0.3, -2.186e-08, 0.5), (0.3, -2.186e-08, 0.5)], [], [(0, 1, 3, 2)])
_uv = me_plane_022.uv_layers.new(name='UVMap')
_uv.uv.foreach_set('vector', [0.0, 0.0, 1.0, 0.0, 1.0, 1.0, 0.0, 1.0])
me_plane_022.materials.append(mat_holo)
me_plane_022.update()
me_plane_023 = bpy.data.meshes.new('Plane.023')
me_plane_023.from_pydata([(-0.3, 2.186e-08, -0.5), (0.3, 2.186e-08, -0.5), (-0.3, -2.186e-08, 0.5), (0.3, -2.186e-08, 0.5)], [], [(0, 1, 3, 2)])
_uv = me_plane_023.uv_layers.new(name='UVMap')
_uv.uv.foreach_set('vector', [0.0, 0.0, 1.0, 0.0, 1.0, 1.0, 0.0, 1.0])
me_plane_023.materials.append(mat_holo)
me_plane_023.update()
me_plane_024 = bpy.data.meshes.new('Plane.024')
me_plane_024.from_pydata([(-0.3, 2.186e-08, -0.5), (0.3, 2.186e-08, -0.5), (-0.3, -2.186e-08, 0.5), (0.3, -2.186e-08, 0.5)], [], [(0, 1, 3, 2)])
_uv = me_plane_024.uv_layers.new(name='UVMap')
_uv.uv.foreach_set('vector', [0.0, 0.0, 1.0, 0.0, 1.0, 1.0, 0.0, 1.0])
me_plane_024.materials.append(mat_holo)
me_plane_024.update()
me_plane_025 = bpy.data.meshes.new('Plane.025')
me_plane_025.from_pydata([(-0.3, 2.186e-08, -0.5), (0.3, 2.186e-08, -0.5), (-0.3, -2.186e-08, 0.5), (0.3, -2.186e-08, 0.5)], [], [(0, 1, 3, 2)])
_uv = me_plane_025.uv_layers.new(name='UVMap')
_uv.uv.foreach_set('vector', [0.0, 0.0, 1.0, 0.0, 1.0, 1.0, 0.0, 1.0])
me_plane_025.materials.append(mat_holo)
me_plane_025.update()
me_plane_026 = bpy.data.meshes.new('Plane.026')
me_plane_026.from_pydata([(-0.3, 2.186e-08, -0.5), (0.3, 2.186e-08, -0.5), (-0.3, -2.186e-08, 0.5), (0.3, -2.186e-08, 0.5)], [], [(0, 1, 3, 2)])
_uv = me_plane_026.uv_layers.new(name='UVMap')
_uv.uv.foreach_set('vector', [0.0, 0.0, 1.0, 0.0, 1.0, 1.0, 0.0, 1.0])
me_plane_026.materials.append(mat_holo)
me_plane_026.update()
me_plane_027 = bpy.data.meshes.new('Plane.027')
me_plane_027.from_pydata([(-0.3, 2.186e-08, -0.5), (0.3, 2.186e-08, -0.5), (-0.3, -2.186e-08, 0.5), (0.3, -2.186e-08, 0.5)], [], [(0, 1, 3, 2)])
_uv = me_plane_027.uv_layers.new(name='UVMap')
_uv.uv.foreach_set('vector', [0.0, 0.0, 1.0, 0.0, 1.0, 1.0, 0.0, 1.0])
me_plane_027.materials.append(mat_holo)
me_plane_027.update()
me_plane_028 = bpy.data.meshes.new('Plane.028')
me_plane_028.from_pydata([(-1.421e-08, -0.175, -0.5), (-2.951e-08, 0.175, -0.5), (2.951e-08, -0.175, 0.5), (1.421e-08, 0.175, 0.5)], [], [(0, 1, 3, 2)])
_uv = me_plane_028.uv_layers.new(name='UVMap')
_uv.uv.foreach_set('vector', [0.0, 0.0, 1.0, 0.0, 1.0, 1.0, 0.0, 1.0])
me_plane_028.materials.append(mat_holo)
me_plane_028.update()
me_plane_029 = bpy.data.meshes.new('Plane.029')
me_plane_029.from_pydata([(-1.421e-08, -0.175, -0.5), (-2.951e-08, 0.175, -0.5), (2.951e-08, -0.175, 0.5), (1.421e-08, 0.175, 0.5)], [], [(0, 1, 3, 2)])
_uv = me_plane_029.uv_layers.new(name='UVMap')
_uv.uv.foreach_set('vector', [0.0, 0.0, 1.0, 0.0, 1.0, 1.0, 0.0, 1.0])
me_plane_029.materials.append(mat_holo)
me_plane_029.update()
me_plane_030 = bpy.data.meshes.new('Plane.030')
me_plane_030.from_pydata([(-1.421e-08, -0.175, -0.5), (-2.951e-08, 0.175, -0.5), (2.951e-08, -0.175, 0.5), (1.421e-08, 0.175, 0.5)], [], [(0, 1, 3, 2)])
_uv = me_plane_030.uv_layers.new(name='UVMap')
_uv.uv.foreach_set('vector', [0.0, 0.0, 1.0, 0.0, 1.0, 1.0, 0.0, 1.0])
me_plane_030.materials.append(mat_holo)
me_plane_030.update()
me_plane_031 = bpy.data.meshes.new('Plane.031')
me_plane_031.from_pydata([(-1.421e-08, -0.175, -0.5), (-2.951e-08, 0.175, -0.5), (2.951e-08, -0.175, 0.5), (1.421e-08, 0.175, 0.5)], [], [(0, 1, 3, 2)])
_uv = me_plane_031.uv_layers.new(name='UVMap')
_uv.uv.foreach_set('vector', [0.0, 0.0, 1.0, 0.0, 1.0, 1.0, 0.0, 1.0])
me_plane_031.materials.append(mat_holo)
me_plane_031.update()
me_plane_032 = bpy.data.meshes.new('Plane.032')
me_plane_032.from_pydata([(-1.421e-08, -0.175, -0.5), (-2.951e-08, 0.175, -0.5), (2.951e-08, -0.175, 0.5), (1.421e-08, 0.175, 0.5)], [], [(0, 1, 3, 2)])
_uv = me_plane_032.uv_layers.new(name='UVMap')
_uv.uv.foreach_set('vector', [0.0, 0.0, 1.0, 0.0, 1.0, 1.0, 0.0, 1.0])
me_plane_032.materials.append(mat_holo)
me_plane_032.update()
me_plane_033 = bpy.data.meshes.new('Plane.033')
me_plane_033.from_pydata([(-1.421e-08, -0.175, -0.5), (-2.951e-08, 0.175, -0.5), (2.951e-08, -0.175, 0.5), (1.421e-08, 0.175, 0.5)], [], [(0, 1, 3, 2)])
_uv = me_plane_033.uv_layers.new(name='UVMap')
_uv.uv.foreach_set('vector', [0.0, 0.0, 1.0, 0.0, 1.0, 1.0, 0.0, 1.0])
me_plane_033.materials.append(mat_holo)
me_plane_033.update()
me_cube_031 = bpy.data.meshes.new('Cube.031')
me_cube_031.from_pydata([(-0.175, -0.175, -1.12), (-0.175, -0.175, 1.12), (-0.175, 0.175, -1.12), (-0.175, 0.175, 1.12), (0.175, -0.175, -1.12), (0.175, -0.175, 1.12), (0.175, 0.175, -1.12), (0.175, 0.175, 1.12)], [], [(0, 1, 3, 2), (2, 3, 7, 6), (6, 7, 5, 4), (4, 5, 1, 0), (2, 6, 4, 0), (7, 3, 1, 5)])
_uv = me_cube_031.uv_layers.new(name='UVMap')
_uv.uv.foreach_set('vector', [0.375, 0.0, 0.625, 0.0, 0.625, 0.25, 0.375, 0.25, 0.375, 0.25, 0.625, 0.25, 0.625, 0.5, 0.375, 0.5, 0.375, 0.5, 0.625, 0.5, 0.625, 0.75, 0.375, 0.75, 0.375, 0.75, 0.625, 0.75, 0.625, 1.0, 0.375, 1.0, 0.125, 0.5, 0.375, 0.5, 0.375, 0.75, 0.125, 0.75, 0.625, 0.5, 0.875, 0.5, 0.875, 0.75, 0.625, 0.75])
me_cube_031.materials.append(mat_base)
me_cube_031.update()
me_cube_032 = bpy.data.meshes.new('Cube.032')
me_cube_032.from_pydata([(-0.175, -0.175, -1.12), (-0.175, -0.175, 1.12), (-0.175, 0.175, -1.12), (-0.175, 0.175, 1.12), (0.175, -0.175, -1.12), (0.175, -0.175, 1.12), (0.175, 0.175, -1.12), (0.175, 0.175, 1.12)], [], [(0, 1, 3, 2), (2, 3, 7, 6), (6, 7, 5, 4), (4, 5, 1, 0), (2, 6, 4, 0), (7, 3, 1, 5)])
_uv = me_cube_032.uv_layers.new(name='UVMap')
_uv.uv.foreach_set('vector', [0.375, 0.0, 0.625, 0.0, 0.625, 0.25, 0.375, 0.25, 0.375, 0.25, 0.625, 0.25, 0.625, 0.5, 0.375, 0.5, 0.375, 0.5, 0.625, 0.5, 0.625, 0.75, 0.375, 0.75, 0.375, 0.75, 0.625, 0.75, 0.625, 1.0, 0.375, 1.0, 0.125, 0.5, 0.375, 0.5, 0.375, 0.75, 0.125, 0.75, 0.625, 0.5, 0.875, 0.5, 0.875, 0.75, 0.625, 0.75])
me_cube_032.materials.append(mat_base)
me_cube_032.update()
me_cube_033 = bpy.data.meshes.new('Cube.033')
me_cube_033.from_pydata([(-0.175, -0.175, -1.12), (-0.175, -0.175, 1.12), (-0.175, 0.175, -1.12), (-0.175, 0.175, 1.12), (0.175, -0.175, -1.12), (0.175, -0.175, 1.12), (0.175, 0.175, -1.12), (0.175, 0.175, 1.12)], [], [(0, 1, 3, 2), (2, 3, 7, 6), (6, 7, 5, 4), (4, 5, 1, 0), (2, 6, 4, 0), (7, 3, 1, 5)])
_uv = me_cube_033.uv_layers.new(name='UVMap')
_uv.uv.foreach_set('vector', [0.375, 0.0, 0.625, 0.0, 0.625, 0.25, 0.375, 0.25, 0.375, 0.25, 0.625, 0.25, 0.625, 0.5, 0.375, 0.5, 0.375, 0.5, 0.625, 0.5, 0.625, 0.75, 0.375, 0.75, 0.375, 0.75, 0.625, 0.75, 0.625, 1.0, 0.375, 1.0, 0.125, 0.5, 0.375, 0.5, 0.375, 0.75, 0.125, 0.75, 0.625, 0.5, 0.875, 0.5, 0.875, 0.75, 0.625, 0.75])
me_cube_033.materials.append(mat_base)
me_cube_033.update()
me_cube_034 = bpy.data.meshes.new('Cube.034')
me_cube_034.from_pydata([(-0.175, -0.175, -1.12), (-0.175, -0.175, 1.12), (-0.175, 0.175, -1.12), (-0.175, 0.175, 1.12), (0.175, -0.175, -1.12), (0.175, -0.175, 1.12), (0.175, 0.175, -1.12), (0.175, 0.175, 1.12)], [], [(0, 1, 3, 2), (2, 3, 7, 6), (6, 7, 5, 4), (4, 5, 1, 0), (2, 6, 4, 0), (7, 3, 1, 5)])
_uv = me_cube_034.uv_layers.new(name='UVMap')
_uv.uv.foreach_set('vector', [0.375, 0.0, 0.625, 0.0, 0.625, 0.25, 0.375, 0.25, 0.375, 0.25, 0.625, 0.25, 0.625, 0.5, 0.375, 0.5, 0.375, 0.5, 0.625, 0.5, 0.625, 0.75, 0.375, 0.75, 0.375, 0.75, 0.625, 0.75, 0.625, 1.0, 0.375, 1.0, 0.125, 0.5, 0.375, 0.5, 0.375, 0.75, 0.125, 0.75, 0.625, 0.5, 0.875, 0.5, 0.875, 0.75, 0.625, 0.75])
me_cube_034.materials.append(mat_base)
me_cube_034.update()
me_cube_035 = bpy.data.meshes.new('Cube.035')
me_cube_035.from_pydata([(-1.1, -0.04, -0.03), (-1.1, -0.04, 0.03), (-1.1, 0.04, -0.03), (-1.1, 0.04, 0.03), (1.1, -0.04, -0.03), (1.1, -0.04, 0.03), (1.1, 0.04, -0.03), (1.1, 0.04, 0.03)], [], [(0, 1, 3, 2), (2, 3, 7, 6), (6, 7, 5, 4), (4, 5, 1, 0), (2, 6, 4, 0), (7, 3, 1, 5)])
_uv = me_cube_035.uv_layers.new(name='UVMap')
_uv.uv.foreach_set('vector', [0.375, 0.0, 0.625, 0.0, 0.625, 0.25, 0.375, 0.25, 0.375, 0.25, 0.625, 0.25, 0.625, 0.5, 0.375, 0.5, 0.375, 0.5, 0.625, 0.5, 0.625, 0.75, 0.375, 0.75, 0.375, 0.75, 0.625, 0.75, 0.625, 1.0, 0.375, 1.0, 0.125, 0.5, 0.375, 0.5, 0.375, 0.75, 0.125, 0.75, 0.625, 0.5, 0.875, 0.5, 0.875, 0.75, 0.625, 0.75])
me_cube_035.materials.append(mat_accent)
me_cube_035.update()
me_cone = bpy.data.meshes.new('Cone')
me_cone.from_pydata([(0.0, 0.5, -0.2), (0.0, 0.15, 0.2), (0.25, 0.433, -0.2), (0.075, 0.1299, 0.2), (0.433, 0.25, -0.2), (0.1299, 0.075, 0.2), (0.5, 0.0, -0.2), (0.15, 0.0, 0.2), (0.433, -0.25, -0.2), (0.1299, -0.075, 0.2), (0.25, -0.433, -0.2), (0.075, -0.1299, 0.2), (0.0, -0.5, -0.2), (0.0, -0.15, 0.2), (-0.25, -0.433, -0.2), (-0.075, -0.1299, 0.2), (-0.433, -0.25, -0.2), (-0.1299, -0.075, 0.2), (-0.5, 0.0, -0.2), (-0.15, 0.0, 0.2), (-0.433, 0.25, -0.2), (-0.1299, 0.075, 0.2), (-0.25, 0.433, -0.2), (-0.075, 0.1299, 0.2)], [], [(0, 1, 3, 2), (2, 3, 5, 4), (4, 5, 7, 6), (6, 7, 9, 8), (8, 9, 11, 10), (10, 11, 13, 12), (12, 13, 15, 14), (14, 15, 17, 16), (16, 17, 19, 18), (18, 19, 21, 20), (3, 1, 23, 21, 19, 17, 15, 13, 11, 9, 7, 5), (20, 21, 23, 22), (22, 23, 1, 0), (0, 2, 4, 6, 8, 10, 12, 14, 16, 18, 20, 22)])
_uv = me_cone.uv_layers.new(name='UVMap')
_uv.uv.foreach_set('vector', [1.0, 0.5, 1.0, 1.0, 0.9167, 1.0, 0.9167, 0.5, 0.9167, 0.5, 0.9167, 1.0, 0.8333, 1.0, 0.8333, 0.5, 0.8333, 0.5, 0.8333, 1.0, 0.75, 1.0, 0.75, 0.5, 0.75, 0.5, 0.75, 1.0, 0.6667, 1.0, 0.6667, 0.5, 0.6667, 0.5, 0.6667, 1.0, 0.5833, 1.0, 0.5833, 0.5, 0.5833, 0.5, 0.5833, 1.0, 0.5, 1.0, 0.5, 0.5, 0.5, 0.5, 0.5, 1.0, 0.4167, 1.0, 0.4167, 0.5, 0.4167, 0.5, 0.4167, 1.0, 0.3333, 1.0, 0.3333, 0.5, 0.3333, 0.5, 0.3333, 1.0, 0.25, 1.0, 0.25, 0.5, 0.25, 0.5, 0.25, 1.0, 0.1667, 1.0, 0.1667, 0.5, 0.37, 0.4578, 0.25, 0.49, 0.13, 0.4578, 0.04215, 0.37, 0.01, 0.25, 0.04215, 0.13, 0.13, 0.04215, 0.25, 0.01, 0.37, 0.04215, 0.4578, 0.13, 0.49, 0.25, 0.4578, 0.37, 0.1667, 0.5, 0.1667, 1.0, 0.08333, 1.0, 0.08333, 0.5, 0.08333, 0.5, 0.08333, 1.0, 7.451e-08, 1.0, 7.451e-08, 0.5, 0.75, 0.49, 0.87, 0.4578, 0.9578, 0.37, 0.99, 0.25, 0.9578, 0.13, 0.87, 0.04215, 0.75, 0.01, 0.63, 0.04215, 0.5422, 0.13, 0.51, 0.25, 0.5422, 0.37, 0.63, 0.4578])
me_cone.materials.append(mat_emissive)
me_cone.update()
me_cone_001 = bpy.data.meshes.new('Cone.001')
me_cone_001.from_pydata([(0.0, 0.08, -0.3), (0.05657, 0.05657, -0.3), (0.08, 0.0, -0.3), (0.05657, -0.05657, -0.3), (0.0, -0.08, -0.3), (-0.05657, -0.05657, -0.3), (-0.08, 0.0, -0.3), (-0.05657, 0.05657, -0.3), (0.0, 0.0, 0.3)], [], [(0, 8, 1), (1, 8, 2), (2, 8, 3), (3, 8, 4), (4, 8, 5), (5, 8, 6), (0, 1, 2, 3, 4, 5, 6, 7), (6, 8, 7), (7, 8, 0)])
_uv = me_cone_001.uv_layers.new(name='UVMap')
_uv.uv.foreach_set('vector', [0.25, 0.49, 0.25, 0.25, 0.4197, 0.4197, 0.4197, 0.4197, 0.25, 0.25, 0.49, 0.25, 0.49, 0.25, 0.25, 0.25, 0.4197, 0.08029, 0.4197, 0.08029, 0.25, 0.25, 0.25, 0.01, 0.25, 0.01, 0.25, 0.25, 0.08029, 0.08029, 0.08029, 0.08029, 0.25, 0.25, 0.01, 0.25, 0.75, 0.49, 0.9197, 0.4197, 0.99, 0.25, 0.9197, 0.08029, 0.75, 0.01, 0.5803, 0.08029, 0.51, 0.25, 0.5803, 0.4197, 0.01, 0.25, 0.25, 0.25, 0.08029, 0.4197, 0.08029, 0.4197, 0.25, 0.25, 0.25, 0.49])
me_cone_001.materials.append(mat_emissive)
me_cone_001.update()
me_cube_036 = bpy.data.meshes.new('Cube.036')
me_cube_036.from_pydata([(-2.35, -0.015, -0.025), (-2.35, -0.015, 0.025), (-2.35, 0.015, -0.025), (-2.35, 0.015, 0.025), (2.35, -0.015, -0.025), (2.35, -0.015, 0.025), (2.35, 0.015, -0.025), (2.35, 0.015, 0.025)], [], [(0, 1, 3, 2), (2, 3, 7, 6), (6, 7, 5, 4), (4, 5, 1, 0), (2, 6, 4, 0), (7, 3, 1, 5)])
_uv = me_cube_036.uv_layers.new(name='UVMap')
_uv.uv.foreach_set('vector', [0.375, 0.0, 0.625, 0.0, 0.625, 0.25, 0.375, 0.25, 0.375, 0.25, 0.625, 0.25, 0.625, 0.5, 0.375, 0.5, 0.375, 0.5, 0.625, 0.5, 0.625, 0.75, 0.375, 0.75, 0.375, 0.75, 0.625, 0.75, 0.625, 1.0, 0.375, 1.0, 0.125, 0.5, 0.375, 0.5, 0.375, 0.75, 0.125, 0.75, 0.625, 0.5, 0.875, 0.5, 0.875, 0.75, 0.625, 0.75])
me_cube_036.materials.append(mat_accent)
me_cube_036.update()
me_cube_037 = bpy.data.meshes.new('Cube.037')
me_cube_037.from_pydata([(-2.35, -0.015, -0.025), (-2.35, -0.015, 0.025), (-2.35, 0.015, -0.025), (-2.35, 0.015, 0.025), (2.35, -0.015, -0.025), (2.35, -0.015, 0.025), (2.35, 0.015, -0.025), (2.35, 0.015, 0.025)], [], [(0, 1, 3, 2), (2, 3, 7, 6), (6, 7, 5, 4), (4, 5, 1, 0), (2, 6, 4, 0), (7, 3, 1, 5)])
_uv = me_cube_037.uv_layers.new(name='UVMap')
_uv.uv.foreach_set('vector', [0.375, 0.0, 0.625, 0.0, 0.625, 0.25, 0.375, 0.25, 0.375, 0.25, 0.625, 0.25, 0.625, 0.5, 0.375, 0.5, 0.375, 0.5, 0.625, 0.5, 0.625, 0.75, 0.375, 0.75, 0.375, 0.75, 0.625, 0.75, 0.625, 1.0, 0.375, 1.0, 0.125, 0.5, 0.375, 0.5, 0.375, 0.75, 0.125, 0.75, 0.625, 0.5, 0.875, 0.5, 0.875, 0.75, 0.625, 0.75])
me_cube_037.materials.append(mat_accent)
me_cube_037.update()
me_cube_038 = bpy.data.meshes.new('Cube.038')
me_cube_038.from_pydata([(-2.35, -0.015, -0.025), (-2.35, -0.015, 0.025), (-2.35, 0.015, -0.025), (-2.35, 0.015, 0.025), (2.35, -0.015, -0.025), (2.35, -0.015, 0.025), (2.35, 0.015, -0.025), (2.35, 0.015, 0.025)], [], [(0, 1, 3, 2), (2, 3, 7, 6), (6, 7, 5, 4), (4, 5, 1, 0), (2, 6, 4, 0), (7, 3, 1, 5)])
_uv = me_cube_038.uv_layers.new(name='UVMap')
_uv.uv.foreach_set('vector', [0.375, 0.0, 0.625, 0.0, 0.625, 0.25, 0.375, 0.25, 0.375, 0.25, 0.625, 0.25, 0.625, 0.5, 0.375, 0.5, 0.375, 0.5, 0.625, 0.5, 0.625, 0.75, 0.375, 0.75, 0.375, 0.75, 0.625, 0.75, 0.625, 1.0, 0.375, 1.0, 0.125, 0.5, 0.375, 0.5, 0.375, 0.75, 0.125, 0.75, 0.625, 0.5, 0.875, 0.5, 0.875, 0.75, 0.625, 0.75])
me_cube_038.materials.append(mat_accent)
me_cube_038.update()

# ---- objects
ob_key_light = bpy.data.objects.new('Key_Light', light_key_light)
ob_rim_light = bpy.data.objects.new('Rim_Light', light_rim_light)
ob_fill_light = bpy.data.objects.new('Fill_Light', light_fill_light)
ob_overview_camera = bpy.data.objects.new('Overview_Camera', cam_overview_camera)
ob_stone_base_body = bpy.data.objects.new('stone_base_body', me_cube)
ob_stone_plinth = bpy.data.objects.new('stone_plinth', me_cube_001)
ob_stone_column_front_0 = bpy.data.objects.new('stone_column_front_0', me_cylinder)
ob_stone_column_front_1 = bpy.data.objects.new('stone_column_front_1', me_cylinder_001)
ob_stone_column_front_2 = bpy.data.objects.new('stone_column_front_2', me_cylinder_002)
ob_stone_column_front_3 = bpy.data.objects.new('stone_column_front_3', me_cylinder_003)
ob_stone_column_side_0 = bpy.data.objects.new('stone_column_side_0', me_cylinder_004)
ob_stone_column_side_1 = bpy.data.objects.new('stone_column_side_1', me_cylinder_005)
ob_arched_window_front_0 = bpy.data.objects.new('arched_window_front_0', me_cube_002)
ob_arched_window_front_1 = bpy.data.objects.new('arched_window_front_1', me_cube_003)
ob_arched_window_front_2 = bpy.data.objects.new('arched_window_front_2', me_cube_004)
ob_arched_window_left_0 = bpy.data.objects.new('arched_window_left_0', me_cube_005)
ob_arched_window_right_0 = bpy.data.objects.new('arched_window_right_0', me_cube_006)
ob_arched_window_left_1 = bpy.data.objects.new('arched_window_left_1', me_cube_007)
ob_arched_window_right_1 = bpy.data.objects.new('arched_window_right_1', me_cube_008)
ob_transition_zone = bpy.data.objects.new('transition_zone', me_cube_009)
ob_transition_band_3_3 = bpy.data.objects.new('transition_band_3.3', me_cube_010)
ob_transition_band_3_7 = bpy.data.objects.new('transition_band_3.7', me_cube_011)
ob_data_floor_00 = bpy.data.objects.new('data_floor_00', me_cube_012)
ob_data_floor_01 = bpy.data.objects.new('data_floor_01', me_cube_013)
ob_data_floor_02 = bpy.data.objects.new('data_floor_02', me_cube_014)
ob_data_floor_03 = bpy.data.objects.new('data_floor_03', me_cube_015)
ob_data_floor_04 = bpy.data.objects.new('data_floor_04', me_cube_016)
ob_data_floor_05 = bpy.data.objects.new('data_floor_05', me_cube_017)
ob_data_floor_06 = bpy.data.objects.new('data_floor_06', me_cube_018)
ob_data_floor_07 = bpy.data.objects.new('data_floor_07', me_cube_019)
ob_data_floor_08 = bpy.data.objects.new('data_floor_08', me_cube_020)
ob_data_floor_09 = bpy.data.objects.new('data_floor_09', me_cube_021)
ob_data_floor_10 = bpy.data.objects.new('data_floor_10', me_cube_022)
ob_data_floor_11 = bpy.data.objects.new('data_floor_11', me_cube_023)
ob_floor_support_0 = bpy.data.objects.new('floor_support_0', me_cylinder_006)
ob_floor_support_1 = bpy.data.objects.new('floor_support_1', me_cylinder_007)
ob_floor_support_2 = bpy.data.objects.new('floor_support_2', me_cylinder_008)
ob_floor_support_3 = bpy.data.objects.new('floor_support_3', me_cylinder_009)
ob_emissive_panel_front_00 = bpy.data.objects.new('emissive_panel_front_00', me_plane)
ob_emissive_panel_front_01 = bpy.data.objects.new('emissive_panel_front_01', me_plane_001)
ob_emissive_panel_front_02 = bpy.data.objects.new('emissive_panel_front_02', me_plane_002)
ob_emissive_panel_front_03 = bpy.data.objects.new('emissive_panel_front_03', me_plane_003)
ob_emissive_panel_front_04 = bpy.data.objects.new('emissive_panel_front_04', me_plane_004)
ob_emissive_panel_front_05 = bpy.data.objects.new('emissive_panel_front_05', me_plane_005)
ob_emissive_panel_front_06 = bpy.data.objects.new('emissive_panel_front_06', me_plane_006)
ob_emissive_panel_front_07 = bpy.data.objects.new('emissive_panel_front_07', me_plane_007)
ob_emissive_panel_front_08 = bpy.data.objects.new('emissive_panel_front_08', me_plane_008)
ob_emissive_panel_front_09 = bpy.data.objects.new('emissive_panel_front_09', me_plane_009)
ob_emissive_panel_front_10 = bpy.data.objects.new('emissive_panel_front_10', me_plane_010)
ob_emissive_panel_back_00 = bpy.data.objects.new('emissive_panel_back_00', me_plane_011)
ob_emissive_panel_back_02 = bpy.data.objects.new('emissive_panel_back_02', me_plane_012)
ob_emissive_panel_back_04 = bpy.data.objects.new('emissive_panel_back_04', me_plane_013)
ob_emissive_panel_back_06 = bpy.data.objects.new('emissive_panel_back_06', me_plane_014)
ob_emissive_panel_back_08 = bpy.data.objects.new('emissive_panel_back_08', me_plane_015)
ob_emissive_panel_back_10 = bpy.data.objects.new('emissive_panel_back_10', me_plane_016)
ob_energy_waterfall = bpy.data.objects.new('energy_waterfall', me_plane_017)
ob_energy_streak_left = bpy.data.objects.new('energy_streak_left', me_plane_018)
ob_energy_streak_right = bpy.data.objects.new('energy_streak_right', me_plane_019)
ob_energy_reservoir_pool = bpy.data.objects.new('energy_reservoir_pool', me_cube_024)
ob_energy_reservoir_rim = bpy.data.objects.new('energy_reservoir_rim', me_cube_025)
ob_crown_beacon = bpy.data.objects.new('crown_beacon', me_cylinder_010)
ob_crown_platform = bpy.data.objects.new('crown_platform', me_cube_026)
ob_beacon_glow_ring = bpy.data.objects.new('beacon_glow_ring', me_torus)
ob_vault_frame_left = bpy.data.objects.new('vault_frame_left', me_cube_027)
ob_vault_frame_right = bpy.data.objects.new('vault_frame_right', me_cube_028)
ob_vault_lintel = bpy.data.objects.new('vault_lintel', me_cube_029)
ob_vault_door = bpy.data.objects.new('vault_door', me_cube_030)
ob_holo_panel_00_l = bpy.data.objects.new('holo_panel_00_L', me_plane_020)
ob_holo_panel_00_r = bpy.data.objects.new('holo_panel_00_R', me_plane_021)
ob_holo_panel_03_l = bpy.data.objects.new('holo_panel_03_L', me_plane_022)
ob_holo_panel_03_r = bpy.data.objects.new('holo_panel_03_R', me_plane_023)
ob_holo_panel_06_l = bpy.data.objects.new('holo_panel_06_L', me_plane_024)
ob_holo_panel_06_r = bpy.data.objects.new('holo_panel_06_R', me_plane_025)
ob_holo_panel_09_l = bpy.data.objects.new('holo_panel_09_L', me_plane_026)
ob_holo_panel_09_r = bpy.data.objects.new('holo_panel_09_R', me_plane_027)
ob_holo_panel_side_01_r = bpy.data.objects.new('holo_panel_side_01_R', me_plane_028)
ob_holo_panel_side_01_l = bpy.data.objects.new('holo_panel_side_01_L', me_plane_029)
ob_holo_panel_side_05_r = bpy.data.objects.new('holo_panel_side_05_R', me_plane_030)
ob_holo_panel_side_05_l = bpy.data.objects.new('holo_panel_side_05_L', me_plane_031)
ob_holo_panel_side_09_r = bpy.data.objects.new('holo_panel_side_09_R', me_plane_032)
ob_holo_panel_side_09_l = bpy.data.objects.new('holo_panel_side_09_L', me_plane_033)
ob_corner_buttress_fl = bpy.data.objects.new('corner_buttress_FL', me_cube_031)
ob_corner_buttress_fr = bpy.data.objects.new('corner_buttress_FR', me_cube_032)
ob_corner_buttress_bl = bpy.data.objects.new('corner_buttress_BL', me_cube_033)
ob_corner_buttress_br = bpy.data.objects.new('corner_buttress_BR', me_cube_034)
ob_vault_accent_trim = bpy.data.objects.new('vault_accent_trim', me_cube_035)
ob_beacon_flare = bpy.data.objects.new('beacon_flare', me_cone)
ob_beacon_tip = bpy.data.objects.new('beacon_tip', me_cone_001)
ob_stone_accent_band_0_8 = bpy.data.objects.new('stone_accent_band_0.8', me_cube_036)
ob_stone_accent_band_1_6 = bpy.data.objects.new('stone_accent_band_1.6', me_cube_037)
ob_stone_accent_band_2_4 = bpy.data.objects.new('stone_accent_band_2.4', me_cube_038)

# ---- transforms, parenting, visibility, modifiers, constraints
ob_key_light.location = (-8.0, 20.0, -6.0)
ob_key_light.rotation_euler = (1.222, -0.3491, 0.0)
ob_rim_light.location = (10.0, 18.0, -14.0)
ob_rim_light.rotation_euler = (2.061, 1.242e-07, 2.634)
ob_fill_light.location = (5.0, 15.0, 10.0)
ob_fill_light.rotation_euler = (1.047, 0.0, 0.0)
ob_overview_camera.location = (20.0, -20.0, 12.0)
ob_overview_camera.rotation_euler = (1.325, -5.025e-08, 0.7854)
ob_stone_base_body.location = (0.0, 0.0, 1.6)
ob_stone_plinth.location = (0.0, 0.0, 0.15)
ob_stone_column_front_0.location = (-1.5, -2.0, 1.75)
ob_stone_column_front_1.location = (-0.5, -2.0, 1.75)
ob_stone_column_front_2.location = (0.5, -2.0, 1.75)
ob_stone_column_front_3.location = (1.5, -2.0, 1.75)
ob_stone_column_side_0.location = (-2.25, 0.0, 1.75)
ob_stone_column_side_1.location = (2.25, 0.0, 1.75)
ob_arched_window_front_0.location = (-1.0, -1.8, 1.76)
ob_arched_window_front_1.location = (0.0, -1.8, 1.76)
ob_arched_window_front_2.location = (1.0, -1.8, 1.76)
ob_arched_window_left_0.location = (-2.02, -0.8, 1.76)
ob_arched_window_right_0.location = (2.02, -0.8, 1.76)
ob_arched_window_left_1.location = (-2.02, 0.8, 1.76)
ob_arched_window_right_1.location = (2.02, 0.8, 1.76)
ob_transition_zone.location = (0.0, 0.0, 3.5)
ob_transition_band_3_3.location = (0.0, 0.0, 3.3)
ob_transition_band_3_7.location = (0.0, 0.0, 3.7)
ob_data_floor_00.location = (0.0, 0.0, 4.05)
ob_data_floor_01.location = (0.0, 0.0, 4.55)
ob_data_floor_02.location = (0.0, 0.0, 5.05)
ob_data_floor_03.location = (0.0, 0.0, 5.55)
ob_data_floor_04.location = (0.0, 0.0, 6.05)
ob_data_floor_05.location = (0.0, 0.0, 6.55)
ob_data_floor_06.location = (0.0, 0.0, 7.05)
ob_data_floor_07.location = (0.0, 0.0, 7.55)
ob_data_floor_08.location = (0.0, 0.0, 8.05)
ob_data_floor_09.location = (0.0, 0.0, 8.55)
ob_data_floor_10.location = (0.0, 0.0, 9.05)
ob_data_floor_11.location = (0.0, 0.0, 9.55)
ob_floor_support_0.location = (-1.55, -1.4, 6.8)
ob_floor_support_1.location = (1.55, -1.4, 6.8)
ob_floor_support_2.location = (-1.55, 1.4, 6.8)
ob_floor_support_3.location = (1.55, 1.4, 6.8)
ob_emissive_panel_front_00.location = (0.0, -1.53, 4.3)
ob_emissive_panel_front_01.location = (0.0, -1.53, 4.8)
ob_emissive_panel_front_02.location = (0.0, -1.53, 5.3)
ob_emissive_panel_front_03.location = (0.0, -1.53, 5.8)
ob_emissive_panel_front_04.location = (0.0, -1.53, 6.3)
ob_emissive_panel_front_05.location = (0.0, -1.53, 6.8)
ob_emissive_panel_front_06.location = (0.0, -1.53, 7.3)
ob_emissive_panel_front_07.location = (0.0, -1.53, 7.8)
ob_emissive_panel_front_08.location = (0.0, -1.53, 8.3)
ob_emissive_panel_front_09.location = (0.0, -1.53, 8.8)
ob_emissive_panel_front_10.location = (0.0, -1.53, 9.3)
ob_emissive_panel_back_00.location = (0.0, 1.53, 4.3)
ob_emissive_panel_back_02.location = (0.0, 1.53, 5.3)
ob_emissive_panel_back_04.location = (0.0, 1.53, 6.3)
ob_emissive_panel_back_06.location = (0.0, 1.53, 7.3)
ob_emissive_panel_back_08.location = (0.0, 1.53, 8.3)
ob_emissive_panel_back_10.location = (0.0, 1.53, 9.3)
ob_energy_waterfall.location = (0.0, -1.9, 5.275)
ob_energy_streak_left.location = (-0.3, -1.88, 3.693)
ob_energy_streak_right.location = (0.3, -1.88, 3.693)
ob_energy_reservoir_pool.location = (0.0, -2.25, 0.05)
ob_energy_reservoir_rim.location = (0.0, -2.25, 0.02)
ob_crown_beacon.location = (0.0, 0.0, 10.55)
ob_crown_platform.location = (0.0, 0.0, 9.85)
ob_beacon_glow_ring.location = (0.0, 0.0, 11.4)
ob_vault_frame_left.location = (-0.8, -1.95, 0.9)
ob_vault_frame_right.location = (0.8, -1.95, 0.9)
ob_vault_lintel.location = (0.0, -1.95, 1.9)
ob_vault_door.location = (0.0, -1.85, 0.9)
ob_holo_panel_00_l.location = (-1.2, -1.63, 4.15)
ob_holo_panel_00_r.location = (1.2, -1.63, 4.15)
ob_holo_panel_03_l.location = (-1.2, -1.63, 5.65)
ob_holo_panel_03_r.location = (1.2, -1.63, 5.65)
ob_holo_panel_06_l.location = (-1.2, -1.63, 7.15)
ob_holo_panel_06_r.location = (1.2, -1.63, 7.15)
ob_holo_panel_09_l.location = (-1.2, -1.63, 8.65)
ob_holo_panel_09_r.location = (1.2, -1.63, 8.65)
ob_holo_panel_side_01_r.location = (1.78, 0.0, 4.65)
ob_holo_panel_side_01_l.location = (-1.78, 0.0, 4.65)
ob_holo_panel_side_05_r.location = (1.78, 0.0, 6.65)
ob_holo_panel_side_05_l.location = (-1.78, 0.0, 6.65)
ob_holo_panel_side_09_r.location = (1.78, 0.0, 8.65)
ob_holo_panel_side_09_l.location = (-1.78, 0.0, 8.65)
ob_corner_buttress_fl.location = (-2.3, -1.925, 1.12)
ob_corner_buttress_fr.location = (2.3, -1.925, 1.12)
ob_corner_buttress_bl.location = (-2.3, 1.925, 1.12)
ob_corner_buttress_br.location = (2.3, 1.925, 1.12)
ob_vault_accent_trim.location = (0.0, -2.1, 0.9)
ob_beacon_flare.location = (0.0, 0.0, 10.0)
ob_beacon_tip.location = (0.0, 0.0, 12.2)
ob_stone_accent_band_0_8.location = (0.0, -1.945, 0.8)
ob_stone_accent_band_1_6.location = (0.0, -1.945, 1.6)
ob_stone_accent_band_2_4.location = (0.0, -1.945, 2.4)

# ---- collection membership
scene.collection.objects.link(ob_key_light)
scene.collection.objects.link(ob_rim_light)
scene.collection.objects.link(ob_fill_light)
scene.collection.objects.link(ob_overview_camera)
scene.collection.objects.link(ob_stone_base_body)
scene.collection.objects.link(ob_stone_plinth)
scene.collection.objects.link(ob_stone_column_front_0)
scene.collection.objects.link(ob_stone_column_front_1)
scene.collection.objects.link(ob_stone_column_front_2)
scene.collection.objects.link(ob_stone_column_front_3)
scene.collection.objects.link(ob_stone_column_side_0)
scene.collection.objects.link(ob_stone_column_side_1)
scene.collection.objects.link(ob_arched_window_front_0)
scene.collection.objects.link(ob_arched_window_front_1)
scene.collection.objects.link(ob_arched_window_front_2)
scene.collection.objects.link(ob_arched_window_left_0)
scene.collection.objects.link(ob_arched_window_right_0)
scene.collection.objects.link(ob_arched_window_left_1)
scene.collection.objects.link(ob_arched_window_right_1)
scene.collection.objects.link(ob_transition_zone)
scene.collection.objects.link(ob_transition_band_3_3)
scene.collection.objects.link(ob_transition_band_3_7)
scene.collection.objects.link(ob_data_floor_00)
scene.collection.objects.link(ob_data_floor_01)
scene.collection.objects.link(ob_data_floor_02)
scene.collection.objects.link(ob_data_floor_03)
scene.collection.objects.link(ob_data_floor_04)
scene.collection.objects.link(ob_data_floor_05)
scene.collection.objects.link(ob_data_floor_06)
scene.collection.objects.link(ob_data_floor_07)
scene.collection.objects.link(ob_data_floor_08)
scene.collection.objects.link(ob_data_floor_09)
scene.collection.objects.link(ob_data_floor_10)
scene.collection.objects.link(ob_data_floor_11)
scene.collection.objects.link(ob_floor_support_0)
scene.collection.objects.link(ob_floor_support_1)
scene.collection.objects.link(ob_floor_support_2)
scene.collection.objects.link(ob_floor_support_3)
scene.collection.objects.link(ob_emissive_panel_front_00)
scene.collection.objects.link(ob_emissive_panel_front_01)
scene.collection.objects.link(ob_emissive_panel_front_02)
scene.collection.objects.link(ob_emissive_panel_front_03)
scene.collection.objects.link(ob_emissive_panel_front_04)
scene.collection.objects.link(ob_emissive_panel_front_05)
scene.collection.objects.link(ob_emissive_panel_front_06)
scene.collection.objects.link(ob_emissive_panel_front_07)
scene.collection.objects.link(ob_emissive_panel_front_08)
scene.collection.objects.link(ob_emissive_panel_front_09)
scene.collection.objects.link(ob_emissive_panel_front_10)
scene.collection.objects.link(ob_emissive_panel_back_00)
scene.collection.objects.link(ob_emissive_panel_back_02)
scene.collection.objects.link(ob_emissive_panel_back_04)
scene.collection.objects.link(ob_emissive_panel_back_06)
scene.collection.objects.link(ob_emissive_panel_back_08)
scene.collection.objects.link(ob_emissive_panel_back_10)
scene.collection.objects.link(ob_energy_waterfall)
scene.collection.objects.link(ob_energy_streak_left)
scene.collection.objects.link(ob_energy_streak_right)
scene.collection.objects.link(ob_energy_reservoir_pool)
scene.collection.objects.link(ob_energy_reservoir_rim)
scene.collection.objects.link(ob_crown_beacon)
scene.collection.objects.link(ob_crown_platform)
scene.collection.objects.link(ob_beacon_glow_ring)
scene.collection.objects.link(ob_vault_frame_left)
scene.collection.objects.link(ob_vault_frame_right)
scene.collection.objects.link(ob_vault_lintel)
scene.collection.objects.link(ob_vault_door)
scene.collection.objects.link(ob_holo_panel_00_l)
scene.collection.objects.link(ob_holo_panel_00_r)
scene.collection.objects.link(ob_holo_panel_03_l)
scene.collection.objects.link(ob_holo_panel_03_r)
scene.collection.objects.link(ob_holo_panel_06_l)
scene.collection.objects.link(ob_holo_panel_06_r)
scene.collection.objects.link(ob_holo_panel_09_l)
scene.collection.objects.link(ob_holo_panel_09_r)
scene.collection.objects.link(ob_holo_panel_side_01_r)
scene.collection.objects.link(ob_holo_panel_side_01_l)
scene.collection.objects.link(ob_holo_panel_side_05_r)
scene.collection.objects.link(ob_holo_panel_side_05_l)
scene.collection.objects.link(ob_holo_panel_side_09_r)
scene.collection.objects.link(ob_holo_panel_side_09_l)
scene.collection.objects.link(ob_corner_buttress_fl)
scene.collection.objects.link(ob_corner_buttress_fr)
scene.collection.objects.link(ob_corner_buttress_bl)
scene.collection.objects.link(ob_corner_buttress_br)
scene.collection.objects.link(ob_vault_accent_trim)
scene.collection.objects.link(ob_beacon_flare)
scene.collection.objects.link(ob_beacon_tip)
scene.collection.objects.link(ob_stone_accent_band_0_8)
scene.collection.objects.link(ob_stone_accent_band_1_6)
scene.collection.objects.link(ob_stone_accent_band_2_4)

# ---- scene / render settings (as saved in the file)
scene.camera = ob_overview_camera
scene.frame_start = 1; scene.frame_end = 250; scene.frame_set(1)
scene.render.engine = 'BLENDER_EEVEE_NEXT'
scene.render.bake_bias = 0.0
scene.render.bake_samples = 0
scene.cycles.sampling_pattern = 'TABULATED_SOBOL'
scene.eevee.use_volume_custom_range = False
bpy.context.view_layer.update()
